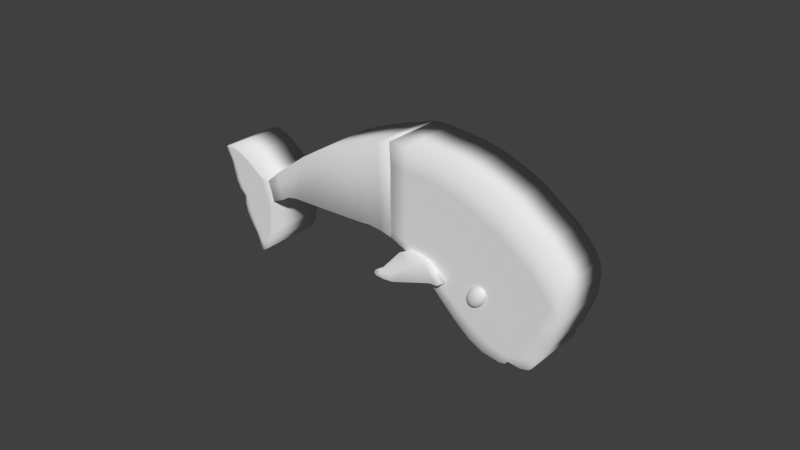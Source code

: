 # Source: wal_boss.blend  (saved by Blender 2.72.0; exported with 4.5.12 LTS)
import bpy
from mathutils import Matrix  # noqa: F401  (used for matrix-valued properties, if any)

bpy.ops.wm.read_factory_settings(use_empty=True)
scene = bpy.context.scene
scene.name = 'Scene'

# ---- collections
col_collection_1 = bpy.data.collections.new('Collection 1'); scene.collection.children.link(col_collection_1)

# ---- world
world_world = bpy.data.worlds.new('World'); scene.world = world_world
world_world.color = (0.05088, 0.05088, 0.05088)
world_world.use_sun_shadow = False
world_world.sun_shadow_jitter_overblur = 0.0
world_world.cycles.sampling_method = 'MANUAL'
world_world.cycles.sample_map_resolution = 256

# ---- meshes
me_sphere_002 = bpy.data.meshes.new('Sphere.002')
me_sphere_002.from_pydata([(-0.1951, 0.0, 0.9808), (-0.3827, 0.0, 0.9239), (-0.5556, 0.0, 0.8315), (-0.7071, 0.0, 0.7071), (-0.8315, 0.0, 0.5556), (-0.9239, 0.0, 0.3827), (-0.9808, 0.0, 0.1951), (-1.0, 0.0, 7.55e-08), (-0.9808, 0.0, -0.1951), (-0.9239, 0.0, -0.3827), (-0.8315, 0.0, -0.5556), (-0.7071, 0.0, -0.7071), (-0.5556, 0.0, -0.8315), (-0.3827, 0.0, -0.9239), (-0.1951, 0.0, -0.9808), (-0.1913, 0.03806, 0.9808), (-0.3753, 0.07466, 0.9239), (-0.5449, 0.1084, 0.8315), (-0.6935, 0.1379, 0.7071), (-0.8155, 0.1622, 0.5556), (-0.9061, 0.1802, 0.3827), (-0.9619, 0.1913, 0.1951), (-0.9808, 0.1951, 7.55e-08), (-0.9619, 0.1913, -0.1951), (-0.9061, 0.1802, -0.3827), (-0.8155, 0.1622, -0.5556), (-0.6935, 0.1379, -0.7071), (-0.5449, 0.1084, -0.8315), (-0.3753, 0.07466, -0.9239), (-0.1913, 0.03806, -0.9808), (-0.1802, 0.07466, 0.9808), (-0.3536, 0.1464, 0.9239), (-0.5133, 0.2126, 0.8315), (-0.6533, 0.2706, 0.7071), (-0.7682, 0.3182, 0.5556), (-0.8536, 0.3536, 0.3827), (-0.9061, 0.3753, 0.1951), (-0.9239, 0.3827, 7.55e-08), (-0.9061, 0.3753, -0.1951), (-0.8536, 0.3536, -0.3827), (-0.7682, 0.3182, -0.5556), (-0.6533, 0.2706, -0.7071), (-0.5133, 0.2126, -0.8315), (-0.3536, 0.1464, -0.9239), (-0.1802, 0.07466, -0.9808), (-0.1622, 0.1084, 0.9808), (-0.3182, 0.2126, 0.9239), (-0.4619, 0.3087, 0.8315), (-0.5879, 0.3928, 0.7071), (-0.6913, 0.4619, 0.5556), (-0.7682, 0.5133, 0.3827), (-0.8155, 0.5449, 0.1951), (-0.8315, 0.5556, 7.55e-08), (-0.8155, 0.5449, -0.1951), (-0.7682, 0.5133, -0.3827), (-0.6913, 0.4619, -0.5556), (-0.5879, 0.3928, -0.7071), (-0.4619, 0.3087, -0.8315), (-0.3182, 0.2126, -0.9239), (-0.1622, 0.1084, -0.9808), (-0.1379, 0.1379, 0.9808), (-0.2706, 0.2706, 0.9239), (-0.3928, 0.3928, 0.8315), (-0.5, 0.5, 0.7071), (-0.5879, 0.5879, 0.5556), (-0.6533, 0.6533, 0.3827), (-0.6935, 0.6935, 0.1951), (-0.7071, 0.7071, 7.55e-08), (-0.6935, 0.6935, -0.1951), (-0.6533, 0.6533, -0.3827), (-0.5879, 0.5879, -0.5556), (-0.5, 0.5, -0.7071), (-0.3928, 0.3928, -0.8315), (-0.2706, 0.2706, -0.9239), (-0.1379, 0.1379, -0.9808), (-0.1084, 0.1622, 0.9808), (-0.2126, 0.3182, 0.9239), (-0.3087, 0.4619, 0.8315), (-0.3928, 0.5879, 0.7071), (-0.4619, 0.6913, 0.5556), (-0.5133, 0.7682, 0.3827), (-0.5449, 0.8155, 0.1951), (-0.5556, 0.8315, 7.55e-08), (-0.5449, 0.8155, -0.1951), (-0.5133, 0.7682, -0.3827), (-0.4619, 0.6913, -0.5556), (-0.3928, 0.5879, -0.7071), (-0.3087, 0.4619, -0.8315), (-0.2126, 0.3182, -0.9239), (-0.1084, 0.1622, -0.9808), (-0.07466, 0.1802, 0.9808), (-0.1464, 0.3536, 0.9239), (-0.2126, 0.5133, 0.8315), (-0.2706, 0.6533, 0.7071), (-0.3182, 0.7682, 0.5556), (-0.3536, 0.8536, 0.3827), (-0.3753, 0.9061, 0.1951), (-0.3827, 0.9239, 7.55e-08), (-0.3753, 0.9061, -0.1951), (-0.3536, 0.8536, -0.3827), (-0.3182, 0.7682, -0.5556), (-0.2706, 0.6533, -0.7071), (-0.2126, 0.5133, -0.8315), (-0.1464, 0.3536, -0.9239), (-0.07466, 0.1802, -0.9808), (-0.03806, 0.1913, 0.9808), (-0.07466, 0.3753, 0.9239), (-0.1084, 0.5449, 0.8315), (-0.1379, 0.6935, 0.7071), (-0.1622, 0.8155, 0.5556), (-0.1802, 0.9061, 0.3827), (-0.1913, 0.9619, 0.1951), (-0.1951, 0.9808, 7.55e-08), (-0.1913, 0.9619, -0.1951), (-0.1802, 0.9061, -0.3827), (-0.1622, 0.8155, -0.5556), (-0.1379, 0.6935, -0.7071), (-0.1084, 0.5449, -0.8315), (-0.07466, 0.3753, -0.9239), (-0.03806, 0.1913, -0.9808), (3.266e-07, 0.1951, 0.9808), (3.192e-07, 0.3827, 0.9239), (3.117e-07, 0.5556, 0.8315), (3.192e-07, 0.7071, 0.7071), (3.341e-07, 0.8315, 0.5556), (2.745e-07, 0.9239, 0.3827), (3.937e-07, 0.9808, 0.1951), (3.788e-07, 1.0, 7.55e-08), (3.937e-07, 0.9808, -0.1951), (2.298e-07, 0.9239, -0.3827), (3.341e-07, 0.8315, -0.5556), (3.192e-07, 0.7071, -0.7071), (3.415e-07, 0.5556, -0.8315), (3.043e-07, 0.3827, -0.9239), (3.08e-07, 0.1951, -0.9808), (0.03806, 0.1913, 0.9808), (0.07466, 0.3753, 0.9239), (0.1084, 0.5449, 0.8315), (0.138, 0.6935, 0.7071), (0.1622, 0.8155, 0.5556), (0.1802, 0.9061, 0.3827), (0.1913, 0.9619, 0.1951), (0.1951, 0.9808, 7.55e-08), (0.1913, 0.9619, -0.1951), (0.1802, 0.9061, -0.3827), (0.1622, 0.8155, -0.5556), (0.138, 0.6935, -0.7071), (0.1084, 0.5449, -0.8315), (0.07466, 0.3753, -0.9239), (0.03806, 0.1913, -0.9808), (0.07466, 0.1802, 0.9808), (0.1464, 0.3536, 0.9239), (0.2126, 0.5133, 0.8315), (0.2706, 0.6533, 0.7071), (0.3182, 0.7682, 0.5556), (0.3536, 0.8536, 0.3827), (0.3753, 0.9061, 0.1951), (0.3827, 0.9239, 7.55e-08), (0.3753, 0.9061, -0.1951), (0.3536, 0.8536, -0.3827), (0.3182, 0.7682, -0.5556), (0.2706, 0.6533, -0.7071), (0.2126, 0.5133, -0.8315), (0.1464, 0.3536, -0.9239), (0.07466, 0.1802, -0.9808), (0.1084, 0.1622, 0.9808), (0.2126, 0.3182, 0.9239), (0.3087, 0.4619, 0.8315), (0.3928, 0.5879, 0.7071), (0.4619, 0.6913, 0.5556), (0.5133, 0.7682, 0.3827), (0.5449, 0.8155, 0.1951), (0.5556, 0.8315, 7.55e-08), (0.5449, 0.8155, -0.1951), (0.5133, 0.7682, -0.3827), (0.4619, 0.6913, -0.5556), (0.3928, 0.5879, -0.7071), (0.3087, 0.4619, -0.8315), (0.2126, 0.3182, -0.9239), (0.1084, 0.1622, -0.9808), (0.138, 0.1379, 0.9808), (0.2706, 0.2706, 0.9239), (0.3928, 0.3928, 0.8315), (0.5, 0.5, 0.7071), (0.5879, 0.5879, 0.5556), (0.6533, 0.6533, 0.3827), (0.6935, 0.6935, 0.1951), (0.7071, 0.7071, 7.55e-08), (0.6935, 0.6935, -0.1951), (0.6533, 0.6533, -0.3827), (0.5879, 0.5879, -0.5556), (0.5, 0.5, -0.7071), (0.3928, 0.3928, -0.8315), (0.2706, 0.2706, -0.9239), (0.138, 0.1379, -0.9808), (0.1622, 0.1084, 0.9808), (0.3182, 0.2126, 0.9239), (0.4619, 0.3087, 0.8315), (0.5879, 0.3928, 0.7071), (0.6913, 0.4619, 0.5556), (0.7682, 0.5133, 0.3827), (0.8155, 0.5449, 0.1951), (0.8315, 0.5556, 7.55e-08), (0.8155, 0.5449, -0.1951), (0.7682, 0.5133, -0.3827), (0.6913, 0.4619, -0.5556), (0.5879, 0.3928, -0.7071), (0.4619, 0.3087, -0.8315), (0.3182, 0.2126, -0.9239), (0.1622, 0.1084, -0.9808), (0.1802, 0.07466, 0.9808), (0.3536, 0.1464, 0.9239), (0.5133, 0.2126, 0.8315), (0.6533, 0.2706, 0.7071), (0.7682, 0.3182, 0.5556), (0.8536, 0.3536, 0.3827), (0.9061, 0.3753, 0.1951), (0.9239, 0.3827, 7.55e-08), (0.9061, 0.3753, -0.1951), (0.8536, 0.3536, -0.3827), (0.7682, 0.3182, -0.5556), (0.6533, 0.2706, -0.7071), (0.5133, 0.2126, -0.8315), (0.3536, 0.1464, -0.9239), (0.1802, 0.07466, -0.9808), (0.1913, 0.03806, 0.9808), (0.3753, 0.07466, 0.9239), (0.5449, 0.1084, 0.8315), (0.6935, 0.1379, 0.7071), (0.8155, 0.1622, 0.5556), (0.9061, 0.1802, 0.3827), (0.9619, 0.1913, 0.1951), (0.9808, 0.1951, 7.55e-08), (0.9619, 0.1913, -0.1951), (0.9061, 0.1802, -0.3827), (0.8155, 0.1622, -0.5556), (0.6935, 0.1379, -0.7071), (0.5449, 0.1084, -0.8315), (0.3753, 0.07466, -0.9239), (0.1913, 0.03806, -0.9808), (0.1951, -7.212e-09, 0.9808), (0.3827, 4.122e-08, 0.9239), (0.5556, 2.632e-08, 0.8315), (0.7071, -2.584e-08, 0.7071), (0.8315, -8.544e-08, 0.5556), (0.9239, 6.357e-08, 0.3827), (0.9808, -8.544e-08, 0.1951), (1.0, -1.003e-07, 7.55e-08), (0.9808, -8.544e-08, -0.1951), (0.9239, 6.357e-08, -0.3827), (0.8315, -8.544e-08, -0.5556), (0.7071, -2.584e-08, -0.7071), (0.5556, -1.094e-08, -0.8315), (0.3827, 3.964e-09, -0.9239), (0.1951, 3.964e-09, -0.9808), (0.1913, -0.03806, 0.9808), (0.3753, -0.07466, 0.9239), (0.5449, -0.1084, 0.8315), (0.6935, -0.1379, 0.7071), (0.8155, -0.1622, 0.5556), (0.9061, -0.1802, 0.3827), (0.9619, -0.1913, 0.1951), (0.9808, -0.1951, 7.55e-08), (0.9619, -0.1913, -0.1951), (0.9061, -0.1802, -0.3827), (0.8155, -0.1622, -0.5556), (0.6935, -0.1379, -0.7071), (0.5449, -0.1084, -0.8315), (0.3753, -0.07466, -0.9239), (0.1913, -0.03806, -0.9808), (0.1802, -0.07466, 0.9808), (0.3536, -0.1464, 0.9239), (0.5133, -0.2126, 0.8315), (0.6533, -0.2706, 0.7071), (0.7682, -0.3182, 0.5556), (0.8536, -0.3536, 0.3827), (0.9061, -0.3753, 0.1951), (0.9239, -0.3827, 7.55e-08), (0.9061, -0.3753, -0.1951), (0.8536, -0.3536, -0.3827), (0.7682, -0.3182, -0.5556), (0.6533, -0.2706, -0.7071), (0.5133, -0.2126, -0.8315), (0.3536, -0.1464, -0.9239), (0.1802, -0.07466, -0.9808), (0.1622, -0.1084, 0.9808), (0.3182, -0.2126, 0.9239), (0.4619, -0.3087, 0.8315), (0.5879, -0.3928, 0.7071), (0.6913, -0.4619, 0.5556), (0.7682, -0.5133, 0.3827), (0.8155, -0.5449, 0.1951), (0.8315, -0.5556, 7.55e-08), (0.8155, -0.5449, -0.1951), (0.7682, -0.5133, -0.3827), (0.6913, -0.4619, -0.5556), (0.5879, -0.3928, -0.7071), (0.4619, -0.3087, -0.8315), (0.3182, -0.2126, -0.9239), (0.1622, -0.1084, -0.9808), (0.138, -0.1379, 0.9808), (0.2706, -0.2706, 0.9239), (0.3928, -0.3928, 0.8315), (0.5, -0.5, 0.7071), (0.5879, -0.5879, 0.5556), (0.6533, -0.6533, 0.3827), (0.6935, -0.6935, 0.1951), (0.7071, -0.7071, 7.55e-08), (0.6935, -0.6935, -0.1951), (0.6533, -0.6533, -0.3827), (0.5879, -0.5879, -0.5556), (0.5, -0.5, -0.7071), (0.3928, -0.3928, -0.8315), (0.2706, -0.2706, -0.9239), (0.1379, -0.1379, -0.9808), (0.1084, -0.1622, 0.9808), (0.2126, -0.3182, 0.9239), (0.3087, -0.4619, 0.8315), (0.3928, -0.5879, 0.7071), (0.4619, -0.6913, 0.5556), (0.5133, -0.7682, 0.3827), (0.5449, -0.8155, 0.1951), (0.5556, -0.8315, 7.55e-08), (0.5449, -0.8155, -0.1951), (0.5133, -0.7682, -0.3827), (0.4619, -0.6913, -0.5556), (0.3928, -0.5879, -0.7071), (0.3087, -0.4619, -0.8315), (0.2126, -0.3182, -0.9239), (0.1084, -0.1622, -0.9808), (3.258e-07, 0.0, -1.0), (0.07466, -0.1802, 0.9808), (0.1464, -0.3536, 0.9239), (0.2126, -0.5133, 0.8315), (0.2706, -0.6533, 0.7071), (0.3182, -0.7682, 0.5556), (0.3536, -0.8536, 0.3827), (0.3753, -0.9061, 0.1951), (0.3827, -0.9239, 7.55e-08), (0.3753, -0.9061, -0.1951), (0.3536, -0.8536, -0.3827), (0.3182, -0.7682, -0.5556), (0.2706, -0.6533, -0.7071), (0.2126, -0.5133, -0.8315), (0.1464, -0.3536, -0.9239), (0.07466, -0.1802, -0.9808), (0.03806, -0.1913, 0.9808), (0.07466, -0.3753, 0.9239), (0.1084, -0.5449, 0.8315), (0.1379, -0.6935, 0.7071), (0.1622, -0.8155, 0.5556), (0.1802, -0.9061, 0.3827), (0.1913, -0.9619, 0.1951), (0.1951, -0.9808, 7.55e-08), (0.1913, -0.9619, -0.1951), (0.1802, -0.9061, -0.3827), (0.1622, -0.8155, -0.5556), (0.1379, -0.6935, -0.7071), (0.1084, -0.5449, -0.8315), (0.07466, -0.3753, -0.9239), (0.03806, -0.1913, -0.9808), (3.117e-07, -0.1951, 0.9808), (2.819e-07, -0.3827, 0.9239), (2.819e-07, -0.5556, 0.8315), (1.851e-07, -0.7071, 0.7071), (1.404e-07, -0.8315, 0.5556), (3.192e-07, -0.9239, 0.3827), (9.567e-08, -0.9808, 0.1951), (1.404e-07, -1.0, 7.55e-08), (9.567e-08, -0.9808, -0.1951), (3.192e-07, -0.9239, -0.3827), (1.404e-07, -0.8315, -0.5556), (1.851e-07, -0.7071, -0.7071), (2.596e-07, -0.5556, -0.8315), (2.521e-07, -0.3827, -0.9239), (3.155e-07, -0.1951, -0.9808), (-0.03806, -0.1913, 0.9808), (-0.07466, -0.3753, 0.9239), (-0.1084, -0.5449, 0.8315), (-0.1379, -0.6935, 0.7071), (-0.1622, -0.8155, 0.5556), (-0.1802, -0.9061, 0.3827), (-0.1913, -0.9619, 0.1951), (-0.1951, -0.9808, 7.55e-08), (-0.1913, -0.9619, -0.1951), (-0.1802, -0.9061, -0.3827), (-0.1622, -0.8155, -0.5556), (-0.1379, -0.6935, -0.7071), (-0.1084, -0.5449, -0.8315), (-0.07466, -0.3753, -0.9239), (-0.03806, -0.1913, -0.9808), (-0.07466, -0.1802, 0.9808), (-0.1464, -0.3536, 0.9239), (-0.2126, -0.5133, 0.8315), (-0.2706, -0.6533, 0.7071), (-0.3182, -0.7682, 0.5556), (-0.3536, -0.8536, 0.3827), (-0.3753, -0.9061, 0.1951), (-0.3827, -0.9239, 7.55e-08), (-0.3753, -0.9061, -0.1951), (-0.3536, -0.8536, -0.3827), (-0.3182, -0.7682, -0.5556), (-0.2706, -0.6533, -0.7071), (-0.2126, -0.5133, -0.8315), (-0.1464, -0.3536, -0.9239), (-0.07466, -0.1802, -0.9808), (-0.1084, -0.1622, 0.9808), (-0.2126, -0.3182, 0.9239), (-0.3087, -0.4619, 0.8315), (-0.3928, -0.5879, 0.7071), (-0.4619, -0.6913, 0.5556), (-0.5133, -0.7682, 0.3827), (-0.5449, -0.8155, 0.1951), (-0.5556, -0.8315, 7.55e-08), (-0.5449, -0.8155, -0.1951), (-0.5133, -0.7682, -0.3827), (-0.4619, -0.6913, -0.5556), (-0.3928, -0.5879, -0.7071), (-0.3087, -0.4619, -0.8315), (-0.2126, -0.3182, -0.9239), (-0.1084, -0.1622, -0.9808), (-0.1379, -0.1379, 0.9808), (-0.2706, -0.2706, 0.9239), (-0.3928, -0.3928, 0.8315), (-0.5, -0.5, 0.7071), (-0.5879, -0.5879, 0.5556), (-0.6533, -0.6533, 0.3827), (-0.6935, -0.6935, 0.1951), (-0.7071, -0.7071, 7.55e-08), (-0.6935, -0.6935, -0.1951), (-0.6533, -0.6533, -0.3827), (-0.5879, -0.5879, -0.5556), (-0.5, -0.5, -0.7071), (-0.3928, -0.3928, -0.8315), (-0.2706, -0.2706, -0.9239), (-0.1379, -0.1379, -0.9808), (-0.1622, -0.1084, 0.9808), (-0.3182, -0.2126, 0.9239), (-0.4619, -0.3087, 0.8315), (-0.5879, -0.3928, 0.7071), (-0.6913, -0.4619, 0.5556), (-0.7682, -0.5133, 0.3827), (-0.8155, -0.5449, 0.1951), (-0.8315, -0.5556, 7.55e-08), (-0.8155, -0.5449, -0.1951), (-0.7682, -0.5133, -0.3827), (-0.6913, -0.4619, -0.5556), (-0.5879, -0.3928, -0.7071), (-0.4619, -0.3087, -0.8315), (-0.3182, -0.2126, -0.9239), (-0.1622, -0.1084, -0.9808), (2.48e-08, -1.247e-07, 1.0), (-0.1802, -0.07466, 0.9808), (-0.3536, -0.1464, 0.9239), (-0.5133, -0.2126, 0.8315), (-0.6533, -0.2706, 0.7071), (-0.7682, -0.3182, 0.5556), (-0.8536, -0.3536, 0.3827), (-0.9061, -0.3753, 0.1951), (-0.9239, -0.3827, 7.55e-08), (-0.9061, -0.3753, -0.1951), (-0.8536, -0.3536, -0.3827), (-0.7682, -0.3182, -0.5556), (-0.6533, -0.2706, -0.7071), (-0.5133, -0.2126, -0.8315), (-0.3536, -0.1464, -0.9239), (-0.1802, -0.07466, -0.9808), (-0.1913, -0.03806, 0.9808), (-0.3753, -0.07466, 0.9239), (-0.5449, -0.1084, 0.8315), (-0.6935, -0.1379, 0.7071), (-0.8155, -0.1622, 0.5556), (-0.9061, -0.1802, 0.3827), (-0.9619, -0.1913, 0.1951), (-0.9808, -0.1951, 7.55e-08), (-0.9619, -0.1913, -0.1951), (-0.9061, -0.1802, -0.3827), (-0.8155, -0.1622, -0.5556), (-0.6935, -0.1379, -0.7071), (-0.5449, -0.1084, -0.8315), (-0.3753, -0.07466, -0.9239), (-0.1913, -0.03806, -0.9808)], [], [(11, 10, 25, 26), (7, 6, 21, 22), (3, 2, 17, 18), (12, 11, 26, 27), (8, 7, 22, 23), (4, 3, 18, 19), (1, 0, 15, 16), (13, 12, 27, 28), (9, 8, 23, 24), (5, 4, 19, 20), (6, 5, 20, 21), (2, 1, 16, 17), (14, 13, 28, 29), (10, 9, 24, 25), (26, 25, 40, 41), (22, 21, 36, 37), (18, 17, 32, 33), (27, 26, 41, 42), (23, 22, 37, 38), (19, 18, 33, 34), (20, 19, 34, 35), (16, 15, 30, 31), (28, 27, 42, 43), (24, 23, 38, 39), (25, 24, 39, 40), (21, 20, 35, 36), (17, 16, 31, 32), (29, 28, 43, 44), (32, 31, 46, 47), (44, 43, 58, 59), (40, 39, 54, 55), (36, 35, 50, 51), (37, 36, 51, 52), (33, 32, 47, 48), (41, 40, 55, 56), (42, 41, 56, 57), (38, 37, 52, 53), (34, 33, 48, 49), (43, 42, 57, 58), (39, 38, 53, 54), (35, 34, 49, 50), (31, 30, 45, 46), (54, 53, 68, 69), (50, 49, 64, 65), (46, 45, 60, 61), (58, 57, 72, 73), (59, 58, 73, 74), (55, 54, 69, 70), (51, 50, 65, 66), (47, 46, 61, 62), (56, 55, 70, 71), (52, 51, 66, 67), (48, 47, 62, 63), (49, 48, 63, 64), (57, 56, 71, 72), (53, 52, 67, 68), (72, 71, 86, 87), (68, 67, 82, 83), (64, 63, 78, 79), (61, 60, 75, 76), (73, 72, 87, 88), (69, 68, 83, 84), (65, 64, 79, 80), (66, 65, 80, 81), (62, 61, 76, 77), (74, 73, 88, 89), (70, 69, 84, 85), (71, 70, 85, 86), (67, 66, 81, 82), (63, 62, 77, 78), (78, 77, 92, 93), (86, 85, 100, 101), (82, 81, 96, 97), (83, 82, 97, 98), (79, 78, 93, 94), (87, 86, 101, 102), (88, 87, 102, 103), (84, 83, 98, 99), (80, 79, 94, 95), (76, 75, 90, 91), (89, 88, 103, 104), (85, 84, 99, 100), (81, 80, 95, 96), (77, 76, 91, 92), (100, 99, 114, 115), (96, 95, 110, 111), (92, 91, 106, 107), (104, 103, 118, 119), (101, 100, 115, 116), (97, 96, 111, 112), (93, 92, 107, 108), (102, 101, 116, 117), (98, 97, 112, 113), (94, 93, 108, 109), (95, 94, 109, 110), (91, 90, 105, 106), (103, 102, 117, 118), (99, 98, 113, 114), (118, 117, 132, 133), (114, 113, 128, 129), (110, 109, 124, 125), (106, 105, 120, 121), (107, 106, 121, 122), (119, 118, 133, 134), (115, 114, 129, 130), (111, 110, 125, 126), (112, 111, 126, 127), (108, 107, 122, 123), (116, 115, 130, 131), (117, 116, 131, 132), (113, 112, 127, 128), (109, 108, 123, 124), (124, 123, 138, 139), (132, 131, 146, 147), (128, 127, 142, 143), (129, 128, 143, 144), (125, 124, 139, 140), (121, 120, 135, 136), (133, 132, 147, 148), (134, 133, 148, 149), (130, 129, 144, 145), (126, 125, 140, 141), (122, 121, 136, 137), (131, 130, 145, 146), (127, 126, 141, 142), (123, 122, 137, 138), (146, 145, 160, 161), (142, 141, 156, 157), (138, 137, 152, 153), (147, 146, 161, 162), (143, 142, 157, 158), (139, 138, 153, 154), (136, 135, 150, 151), (148, 147, 162, 163), (144, 143, 158, 159), (140, 139, 154, 155), (141, 140, 155, 156), (137, 136, 151, 152), (149, 148, 163, 164), (145, 144, 159, 160), (164, 163, 178, 179), (160, 159, 174, 175), (156, 155, 170, 171), (152, 151, 166, 167), (153, 152, 167, 168), (161, 160, 175, 176), (157, 156, 171, 172), (158, 157, 172, 173), (154, 153, 168, 169), (162, 161, 176, 177), (163, 162, 177, 178), (159, 158, 173, 174), (155, 154, 169, 170), (151, 150, 165, 166), (170, 169, 184, 185), (166, 165, 180, 181), (178, 177, 192, 193), (174, 173, 188, 189), (175, 174, 189, 190), (171, 170, 185, 186), (167, 166, 181, 182), (179, 178, 193, 194), (176, 175, 190, 191), (172, 171, 186, 187), (168, 167, 182, 183), (177, 176, 191, 192), (173, 172, 187, 188), (169, 168, 183, 184), (192, 191, 206, 207), (188, 187, 202, 203), (184, 183, 198, 199), (193, 192, 207, 208), (189, 188, 203, 204), (185, 184, 199, 200), (181, 180, 195, 196), (182, 181, 196, 197), (194, 193, 208, 209), (190, 189, 204, 205), (186, 185, 200, 201), (187, 186, 201, 202), (183, 182, 197, 198), (191, 190, 205, 206), (206, 205, 220, 221), (202, 201, 216, 217), (198, 197, 212, 213), (199, 198, 213, 214), (207, 206, 221, 222), (203, 202, 217, 218), (204, 203, 218, 219), (200, 199, 214, 215), (196, 195, 210, 211), (208, 207, 222, 223), (209, 208, 223, 224), (205, 204, 219, 220), (201, 200, 215, 216), (197, 196, 211, 212), (216, 215, 230, 231), (212, 211, 226, 227), (224, 223, 238, 239), (220, 219, 234, 235), (221, 220, 235, 236), (217, 216, 231, 232), (213, 212, 227, 228), (222, 221, 236, 237), (218, 217, 232, 233), (214, 213, 228, 229), (211, 210, 225, 226), (223, 222, 237, 238), (219, 218, 233, 234), (215, 214, 229, 230), (238, 237, 252, 253), (234, 233, 248, 249), (230, 229, 244, 245), (226, 225, 240, 241), (239, 238, 253, 254), (235, 234, 249, 250), (231, 230, 245, 246), (227, 226, 241, 242), (228, 227, 242, 243), (236, 235, 250, 251), (232, 231, 246, 247), (233, 232, 247, 248), (229, 228, 243, 244), (237, 236, 251, 252), (252, 251, 266, 267), (248, 247, 262, 263), (244, 243, 258, 259), (245, 244, 259, 260), (241, 240, 255, 256), (253, 252, 267, 268), (249, 248, 263, 264), (250, 249, 264, 265), (246, 245, 260, 261), (242, 241, 256, 257), (254, 253, 268, 269), (251, 250, 265, 266), (247, 246, 261, 262), (243, 242, 257, 258), (262, 261, 276, 277), (258, 257, 272, 273), (266, 265, 280, 281), (267, 266, 281, 282), (263, 262, 277, 278), (259, 258, 273, 274), (268, 267, 282, 283), (264, 263, 278, 279), (260, 259, 274, 275), (256, 255, 270, 271), (257, 256, 271, 272), (269, 268, 283, 284), (265, 264, 279, 280), (261, 260, 275, 276), (284, 283, 298, 299), (280, 279, 294, 295), (276, 275, 290, 291), (272, 271, 286, 287), (281, 280, 295, 296), (277, 276, 291, 292), (273, 272, 287, 288), (274, 273, 288, 289), (282, 281, 296, 297), (278, 277, 292, 293), (279, 278, 293, 294), (275, 274, 289, 290), (271, 270, 285, 286), (283, 282, 297, 298), (286, 285, 300, 301), (298, 297, 312, 313), (294, 293, 308, 309), (290, 289, 304, 305), (291, 290, 305, 306), (287, 286, 301, 302), (299, 298, 313, 314), (295, 294, 309, 310), (296, 295, 310, 311), (292, 291, 306, 307), (288, 287, 302, 303), (297, 296, 311, 312), (293, 292, 307, 308), (289, 288, 303, 304), (308, 307, 322, 323), (304, 303, 318, 319), (312, 311, 326, 327), (313, 312, 327, 328), (309, 308, 323, 324), (305, 304, 319, 320), (301, 300, 315, 316), (314, 313, 328, 329), (310, 309, 324, 325), (306, 305, 320, 321), (302, 301, 316, 317), (303, 302, 317, 318), (311, 310, 325, 326), (307, 306, 321, 322), (326, 325, 341, 342), (322, 321, 337, 338), (318, 317, 333, 334), (327, 326, 342, 343), (323, 322, 338, 339), (319, 318, 334, 335), (320, 319, 335, 336), (316, 315, 331, 332), (328, 327, 343, 344), (324, 323, 339, 340), (325, 324, 340, 341), (321, 320, 336, 337), (317, 316, 332, 333), (329, 328, 344, 345), (333, 332, 347, 348), (345, 344, 359, 360), (341, 340, 355, 356), (337, 336, 351, 352), (338, 337, 352, 353), (334, 333, 348, 349), (342, 341, 356, 357), (343, 342, 357, 358), (339, 338, 353, 354), (335, 334, 349, 350), (344, 343, 358, 359), (340, 339, 354, 355), (336, 335, 350, 351), (332, 331, 346, 347), (355, 354, 369, 370), (351, 350, 365, 366), (347, 346, 361, 362), (359, 358, 373, 374), (360, 359, 374, 375), (356, 355, 370, 371), (352, 351, 366, 367), (348, 347, 362, 363), (357, 356, 371, 372), (353, 352, 367, 368), (349, 348, 363, 364), (350, 349, 364, 365), (358, 357, 372, 373), (354, 353, 368, 369), (373, 372, 387, 388), (369, 368, 383, 384), (365, 364, 379, 380), (362, 361, 376, 377), (374, 373, 388, 389), (370, 369, 384, 385), (366, 365, 380, 381), (367, 366, 381, 382), (363, 362, 377, 378), (375, 374, 389, 390), (371, 370, 385, 386), (372, 371, 386, 387), (368, 367, 382, 383), (364, 363, 378, 379), (379, 378, 393, 394), (387, 386, 401, 402), (383, 382, 397, 398), (384, 383, 398, 399), (380, 379, 394, 395), (388, 387, 402, 403), (389, 388, 403, 404), (385, 384, 399, 400), (381, 380, 395, 396), (377, 376, 391, 392), (390, 389, 404, 405), (386, 385, 400, 401), (382, 381, 396, 397), (378, 377, 392, 393), (401, 400, 415, 416), (397, 396, 411, 412), (393, 392, 407, 408), (405, 404, 419, 420), (402, 401, 416, 417), (398, 397, 412, 413), (394, 393, 408, 409), (403, 402, 417, 418), (399, 398, 413, 414), (395, 394, 409, 410), (396, 395, 410, 411), (392, 391, 406, 407), (404, 403, 418, 419), (400, 399, 414, 415), (419, 418, 433, 434), (415, 414, 429, 430), (411, 410, 425, 426), (407, 406, 421, 422), (408, 407, 422, 423), (420, 419, 434, 435), (416, 415, 430, 431), (412, 411, 426, 427), (413, 412, 427, 428), (409, 408, 423, 424), (417, 416, 431, 432), (418, 417, 432, 433), (414, 413, 428, 429), (410, 409, 424, 425), (425, 424, 439, 440), (433, 432, 447, 448), (429, 428, 443, 444), (430, 429, 444, 445), (426, 425, 440, 441), (422, 421, 436, 437), (434, 433, 448, 449), (435, 434, 449, 450), (431, 430, 445, 446), (427, 426, 441, 442), (423, 422, 437, 438), (432, 431, 446, 447), (428, 427, 442, 443), (424, 423, 438, 439), (447, 446, 462, 463), (443, 442, 458, 459), (439, 438, 454, 455), (448, 447, 463, 464), (444, 443, 459, 460), (440, 439, 455, 456), (437, 436, 452, 453), (449, 448, 464, 465), (445, 444, 460, 461), (441, 440, 456, 457), (442, 441, 457, 458), (438, 437, 453, 454), (450, 449, 465, 466), (446, 445, 461, 462), (466, 465, 480, 481), (462, 461, 476, 477), (458, 457, 472, 473), (454, 453, 468, 469), (455, 454, 469, 470), (463, 462, 477, 478), (459, 458, 473, 474), (460, 459, 474, 475), (456, 455, 470, 471), (464, 463, 478, 479), (465, 464, 479, 480), (461, 460, 475, 476), (457, 456, 471, 472), (453, 452, 467, 468), (330, 14, 29), (0, 451, 15), (330, 29, 44), (15, 451, 30), (330, 44, 59), (30, 451, 45), (330, 59, 74), (45, 451, 60), (60, 451, 75), (330, 74, 89), (330, 89, 104), (75, 451, 90), (330, 104, 119), (90, 451, 105), (330, 119, 134), (105, 451, 120), (120, 451, 135), (330, 134, 149), (330, 149, 164), (135, 451, 150), (330, 164, 179), (150, 451, 165), (330, 179, 194), (165, 451, 180), (180, 451, 195), (330, 194, 209), (330, 209, 224), (195, 451, 210), (330, 224, 239), (210, 451, 225), (330, 239, 254), (225, 451, 240), (240, 451, 255), (330, 254, 269), (330, 269, 284), (255, 451, 270), (330, 284, 299), (270, 451, 285), (330, 299, 314), (285, 451, 300), (300, 451, 315), (330, 314, 329), (330, 329, 345), (315, 451, 331), (330, 345, 360), (331, 451, 346), (330, 360, 375), (346, 451, 361), (361, 451, 376), (330, 375, 390), (330, 390, 405), (376, 451, 391), (330, 405, 420), (391, 451, 406), (330, 420, 435), (406, 451, 421), (421, 451, 436), (330, 435, 450), (330, 450, 466), (436, 451, 452), (330, 466, 481), (452, 451, 467), (472, 471, 4, 5), (468, 467, 0, 1), (480, 479, 12, 13), (476, 475, 8, 9), (477, 476, 9, 10), (473, 472, 5, 6), (469, 468, 1, 2), (481, 480, 13, 14), (330, 481, 14), (478, 477, 10, 11), (474, 473, 6, 7), (470, 469, 2, 3), (467, 451, 0), (479, 478, 11, 12), (475, 474, 7, 8), (471, 470, 3, 4)])
me_sphere_002.use_remesh_preserve_volume = False
me_sphere_002.use_remesh_preserve_attributes = False
me_sphere_002.use_mirror_vertex_groups = False
me_sphere_002.update()
me_sphere_001 = bpy.data.meshes.new('Sphere.001')
me_sphere_001.from_pydata([(8.932, -11.74, 6.003), (9.234, -14.08, 5.706), (3.511, -13.25, 1.354), (3.209, -10.91, 1.651), (9.421, -11.46, 5.74), (9.723, -13.81, 5.442), (6.174, -12.45, 1.205), (5.872, -10.11, 1.502), (9.099, -12.5, 2.754), (4.867, -13.51, 2.496), (8.797, -10.16, 3.051), (4.565, -11.17, 2.793), (7.415, -14.07, 4.789), (8.978, -11.18, 4.997), (9.28, -13.52, 4.699), (7.113, -11.73, 5.087), (9.328, -11.63, 6.0), (9.629, -13.97, 5.702), (5.369, -12.68, 1.226), (5.067, -10.34, 1.523), (6.983, -13.01, 2.625), (6.681, -10.67, 2.922), (8.046, -11.45, 5.042), (8.347, -13.8, 4.744), (8.135, -12.28, 1.872), (3.98, -11.06, 2.3), (4.282, -13.4, 2.003), (7.833, -9.943, 2.17), (6.287, -12.86, 2.021), (5.985, -10.52, 2.319), (4.567, -13.45, 2.243), (8.383, -10.01, 2.559), (6.626, -12.93, 2.315), (8.685, -12.35, 2.261), (4.265, -11.11, 2.54), (6.324, -10.59, 2.612), (7.098, -12.34, 1.468), (3.305, -11.05, 1.957), (5.495, -10.42, 1.895), (3.607, -13.39, 1.66), (6.797, -10.0, 1.765), (5.797, -12.77, 1.597), (8.306, -14.11, 5.306), (9.203, -11.32, 5.374), (9.505, -13.66, 5.076), (8.004, -11.77, 5.603), (8.696, -11.54, 5.528), (8.998, -13.89, 5.23), (9.235, 2.126, 5.705), (8.964, -0.4161, 5.972), (3.228, -1.096, 1.633), (3.499, 1.445, 1.365), (9.72, 1.899, 5.445), (9.448, -0.6422, 5.713), (5.878, -1.752, 1.496), (6.149, 0.7896, 1.228), (8.804, -1.707, 3.044), (4.587, -0.8856, 2.771), (9.075, 0.8351, 2.777), (4.859, 1.656, 2.503), (7.145, -0.4236, 5.056), (9.272, 1.665, 4.707), (9.001, -0.8764, 4.974), (7.416, 2.118, 4.788), (9.629, 2.036, 5.703), (9.357, -0.5053, 5.97), (5.076, -1.564, 1.514), (5.348, 0.9773, 1.246), (6.695, -1.296, 2.907), (6.967, 1.246, 2.64), (8.344, 1.892, 4.747), (8.073, -0.65, 5.015), (7.836, -1.887, 2.166), (4.273, 1.565, 2.012), (4.001, -0.9765, 2.28), (8.108, 0.6544, 1.899), (5.997, -1.412, 2.306), (6.269, 1.13, 2.039), (4.287, -0.9322, 2.519), (8.659, 0.7066, 2.287), (6.337, -1.355, 2.599), (8.387, -1.835, 2.554), (4.558, 1.609, 2.251), (6.609, 1.186, 2.332), (6.801, -1.839, 1.761), (3.598, 1.561, 1.669), (5.778, 1.049, 1.616), (3.326, -0.9807, 1.936), (7.073, 0.7026, 1.493), (5.506, -1.493, 1.884), (8.036, -0.39, 5.571), (9.499, 1.784, 5.081), (9.228, -0.7576, 5.349), (8.308, 2.152, 5.304), (8.996, 1.965, 5.232), (8.724, -0.5766, 5.5), (11.15, 0.001269, 2.906), (11.15, -10.8, 2.906), (-8.273, -10.8, 1.292), (-8.273, 0.001271, 1.292), (17.54, 0.001269, -3.276), (17.54, -10.8, -3.276), (-6.278, -10.8, -5.735), (-6.278, 0.001271, -5.735), (9.478, -10.8, -6.393), (2.525, -10.8, 3.003), (9.478, 0.00127, -6.393), (2.525, 0.00127, 3.003), (6.626, -10.8, 2.663), (13.72, 0.001269, -4.97), (13.72, -10.8, -4.97), (6.626, 0.001269, 2.663), (8.962, -10.8, 2.61), (15.65, 0.001269, -4.252), (15.65, -10.8, -4.252), (8.962, 0.001269, 2.61), (11.65, -10.8, -5.771), (4.326, 0.001269, 2.78), (4.326, -10.8, 2.78), (11.65, 0.00127, -5.771), (3.996, -10.8, -7.21), (-2.471, 0.00127, 3.395), (-2.471, -10.8, 3.395), (3.996, 0.00127, -7.21), (0.005283, -10.8, 3.271), (6.884, 0.00127, -6.847), (6.884, -10.8, -6.847), (0.005283, 0.00127, 3.271), (-1.234, -10.8, -7.178), (-4.392, 0.00127, 3.205), (-4.392, -10.8, 3.205), (-1.234, 0.001271, -7.178), (-4.081, -10.8, -6.735), (-6.36, 0.001271, 2.541), (-6.36, -10.8, 2.541), (-4.081, 0.001271, -6.735), (14.42, 0.001269, -0.3732), (14.42, -10.8, -0.3732), (-8.5, -10.8, -1.844), (-8.5, 0.00127, -1.844), (6.229, -10.8, -2.509), (6.229, 0.001269, -2.509), (10.59, 0.001269, -1.606), (10.59, -10.8, -1.606), (12.54, 0.001269, -1.025), (12.54, -10.8, -1.025), (8.442, -10.8, -2.108), (8.442, 0.001269, -2.108), (1.171, -10.8, -3.074), (1.171, 0.00127, -3.074), (3.782, 0.00127, -2.817), (3.782, -10.8, -2.817), (-2.75, -10.8, -3.109), (-2.75, 0.00127, -3.109), (-4.84, -10.8, -2.888), (-4.84, 0.001271, -2.888), (15.83, 0.001269, -1.784), (15.83, -10.8, -1.784), (-7.568, -10.8, -4.212), (-7.568, 0.00127, -4.212), (8.002, -10.8, -4.629), (8.002, 0.00127, -4.629), (12.3, 0.001269, -3.442), (12.3, -10.8, -3.442), (14.11, 0.001269, -2.663), (14.11, -10.8, -2.663), (10.19, -10.8, -4.107), (10.19, 0.00127, -4.107), (2.712, -10.8, -5.331), (2.712, 0.00127, -5.331), (5.475, 0.00127, -5.016), (5.475, -10.8, -5.016), (-1.923, -10.8, -5.329), (-1.923, 0.001271, -5.329), (-4.426, -10.8, -4.987), (-4.426, 0.001271, -4.987), (-5.343, -10.8, -6.34), (-6.919, 0.001271, 1.807), (-6.919, -10.8, 1.807), (-5.343, 0.001271, -6.34), (-6.611, -10.8, -2.376), (-6.611, 0.001271, -2.376), (-5.997, -10.8, -4.6), (-5.997, 0.00127, -4.6), (-6.866, -10.8, 2.16), (-4.788, 0.001271, -6.514), (-5.832, -10.8, -2.602), (-5.306, -10.8, -4.77), (-4.788, -10.8, -6.514), (-6.866, 0.001271, 2.16), (-5.832, 0.001271, -2.602), (-5.306, 0.001271, -4.77), (12.05, -10.8, 2.006), (-9.061, -10.8, 0.4024), (-9.061, 0.00127, 0.4024), (3.542, -10.8, 1.49), (3.542, 0.001269, 1.49), (7.715, 0.001269, 1.491), (7.715, -10.8, 1.491), (9.945, 0.001269, 1.612), (9.945, -10.8, 1.612), (5.456, -10.8, 1.438), (5.456, 0.001269, 1.438), (-1.471, -10.8, 1.619), (-1.471, 0.00127, 1.619), (1.042, 0.00127, 1.599), (1.042, -10.8, 1.599), (-3.941, -10.8, 1.471), (-3.941, 0.001271, 1.471), (-5.942, -10.8, 1.05), (-5.942, 0.001271, 1.05), (12.05, 0.001269, 2.006), (-6.834, -10.8, 0.6586), (-6.834, 0.001271, 0.6586), (-6.582, 0.001271, 0.8524), (-6.582, -10.8, 0.8524), (13.0, 0.001269, 1.052), (13.0, -10.8, 1.052), (-8.703, -10.8, -0.623), (-8.703, 0.00127, -0.623), (4.62, -10.8, -0.1138), (4.62, 0.001269, -0.1138), (8.868, 0.001269, 0.2491), (8.868, -10.8, 0.2491), (10.99, 0.001269, 0.5549), (10.99, -10.8, 0.5549), (6.653, -10.8, 0.01633), (6.653, 0.001269, 0.01633), (-0.4114, -10.8, -0.2626), (-0.4114, 0.00127, -0.2626), (2.141, 0.00127, -0.1713), (2.141, -10.8, -0.1713), (-3.463, -10.8, -0.3652), (-3.463, 0.001271, -0.3652), (-5.5, -10.8, -0.5288), (-5.5, 0.001271, -0.5288), (-6.745, -10.8, -0.5583), (-6.745, 0.001271, -0.5583), (-6.281, 0.001271, -0.5325), (-6.281, -10.8, -0.5325), (12.52, -10.8, 1.526), (-9.027, -10.8, -0.04971), (-9.027, 0.00127, -0.04971), (4.085, -10.8, 0.6827), (4.085, 0.001269, 0.6827), (8.295, 0.001269, 0.8658), (8.295, -10.8, 0.8658), (10.47, 0.001269, 1.08), (10.47, -10.8, 1.08), (6.059, -10.8, 0.7225), (6.059, 0.001269, 0.7225), (-0.9377, -10.8, 0.672), (-0.9377, 0.00127, 0.672), (1.595, 0.00127, 0.7082), (1.595, -10.8, 0.7082), (-3.701, -10.8, 0.5472), (-3.701, 0.001271, 0.5472), (-5.72, -10.8, 0.2557), (-5.72, 0.001271, 0.2557), (-6.789, -10.8, 0.0462), (-6.789, 0.001271, 0.0462), (-6.43, 0.001271, 0.1555), (-6.43, -10.8, 0.1555), (12.52, 0.001269, 1.526), (11.67, -10.8, 2.378), (-8.943, -10.8, 0.7631), (-8.943, 0.00127, 0.7631), (3.122, -10.8, 2.116), (3.122, 0.00127, 2.116), (7.264, 0.001269, 1.975), (7.264, -10.8, 1.975), (9.538, 0.001269, 2.025), (9.538, -10.8, 2.025), (4.989, -10.8, 1.993), (4.989, 0.001269, 1.993), (-1.884, -10.8, 2.353), (-1.884, 0.00127, 2.353), (0.6135, 0.00127, 2.29), (0.6135, -10.8, 2.29), (-4.127, -10.8, 2.189), (-4.127, 0.00127, 2.189), (-6.115, -10.8, 1.667), (-6.115, 0.001271, 1.667), (-6.869, -10.8, 1.134), (-6.869, 0.001271, 1.134), (-6.699, 0.001271, 1.393), (-6.699, -10.8, 1.393), (11.67, 0.001269, 2.378), (33.65, 0.08006, 10.87), (33.65, -10.8, 10.87), (22.55, -10.8, 15.76), (22.55, 0.08006, 15.76), (26.72, 0.08006, 9.707), (26.72, -10.8, 9.707), (24.78, -10.8, 10.78), (24.78, 0.08006, 10.78), (31.86, 0.08006, 10.13), (31.86, -10.8, 10.13), (22.23, -10.8, 14.15), (22.23, 0.08006, 14.15), (28.07, 0.08006, 10.09), (28.07, -10.8, 10.09), (24.38, -10.8, 11.69), (24.38, 0.08006, 11.69), (30.62, -10.8, 10.01), (22.78, -10.8, 13.25), (22.78, 0.08006, 13.25), (30.62, 0.08006, 10.01), (33.03, -10.8, 10.43), (22.09, -10.8, 15.05), (22.09, 0.08006, 15.05), (33.03, 0.08006, 10.43), (26.68, -10.8, 9.732), (33.54, -10.8, 11.03), (26.68, 0.08006, 9.732), (33.54, 0.08006, 11.03), (31.63, -10.8, 10.22), (31.63, 0.08006, 10.22), (27.98, -10.8, 10.12), (27.98, 0.08006, 10.12), (30.44, -10.8, 10.09), (30.44, 0.08006, 10.09), (32.77, -10.8, 10.54), (32.77, 0.08006, 10.54), (26.44, -10.8, 9.864), (32.1, 0.08006, 11.52), (30.45, 0.08006, 10.72), (27.53, 0.08006, 10.32), (29.48, 0.08006, 10.49), (31.43, 0.08006, 11.1), (32.1, -10.8, 11.52), (26.44, 0.08006, 9.864), (30.45, -10.8, 10.72), (27.53, -10.8, 10.32), (29.48, -10.8, 10.49), (31.43, -10.8, 11.1), (26.05, -10.8, 10.08), (30.26, 0.08006, 12.63), (28.53, 0.08006, 11.52), (26.79, 0.08006, 10.64), (27.92, 0.08006, 11.13), (29.25, 0.08006, 12.02), (30.26, -10.8, 12.63), (26.05, 0.08006, 10.08), (28.53, -10.8, 11.52), (26.79, -10.8, 10.64), (27.92, -10.8, 11.13), (29.25, -10.8, 12.02), (25.78, -10.8, 10.23), (28.25, 0.08006, 13.06), (27.16, 0.08006, 12.09), (26.27, 0.08006, 10.87), (26.8, 0.08006, 11.59), (27.7, 0.08006, 12.68), (28.25, -10.8, 13.06), (25.78, 0.08006, 10.23), (27.16, -10.8, 12.09), (26.27, -10.8, 10.87), (26.8, -10.8, 11.59), (27.7, -10.8, 12.68), (29.29, -10.8, 12.99), (25.9, 0.08006, 10.16), (27.79, -10.8, 11.83), (26.51, -10.8, 10.76), (27.31, -10.8, 11.38), (28.41, -10.8, 12.38), (25.9, -10.8, 10.16), (29.29, 0.08006, 12.99), (27.79, 0.08006, 11.83), (26.51, 0.08006, 10.76), (27.31, 0.08006, 11.38), (28.41, 0.08006, 12.38), (25.47, -10.8, 10.4), (26.83, 0.08006, 14.16), (25.65, 0.08006, 12.73), (25.69, 0.08006, 11.12), (25.57, 0.08006, 12.1), (25.97, 0.08006, 13.41), (26.83, -10.8, 14.16), (25.47, 0.08006, 10.4), (25.65, -10.8, 12.73), (25.69, -10.8, 11.12), (25.57, -10.8, 12.1), (25.97, -10.8, 13.41), (27.61, -10.8, 13.7), (25.61, 0.08006, 10.32), (26.33, -10.8, 12.44), (25.95, -10.8, 11.01), (26.12, -10.8, 11.87), (26.75, -10.8, 13.08), (25.61, -10.8, 10.32), (27.61, 0.08006, 13.7), (26.33, 0.08006, 12.44), (25.95, 0.08006, 11.01), (26.12, 0.08006, 11.87), (26.75, 0.08006, 13.08), (25.08, -10.8, 10.61), (24.31, 0.08006, 14.95), (23.71, 0.08006, 13.53), (24.95, 0.08006, 11.45), (23.99, 0.08006, 12.75), (23.78, 0.08006, 14.33), (24.31, -10.8, 14.95), (25.08, 0.08006, 10.61), (23.71, -10.8, 13.53), (24.95, -10.8, 11.45), (23.99, -10.8, 12.75), (23.78, -10.8, 14.33), (25.67, -10.8, 14.57), (25.28, 0.08006, 10.51), (24.68, -10.8, 13.13), (25.32, -10.8, 11.28), (24.78, -10.8, 12.43), (24.87, -10.8, 13.87), (25.28, -10.8, 10.51), (25.67, 0.08006, 14.57), (24.68, 0.08006, 13.13), (25.32, 0.08006, 11.28), (24.78, 0.08006, 12.43), (24.87, 0.08006, 13.87), (24.93, -10.8, 10.69), (23.43, 0.08006, 15.33), (22.97, 0.08006, 13.84), (24.66, 0.08006, 11.57), (23.39, 0.08006, 13.0), (22.94, 0.08006, 14.69), (23.43, -10.8, 15.33), (24.93, 0.08006, 10.69), (22.97, -10.8, 13.84), (24.66, -10.8, 11.57), (23.39, -10.8, 13.0), (22.94, -10.8, 14.69), (33.37, -10.8, 10.67), (22.28, -10.8, 15.53), (22.28, 0.08006, 15.53), (33.37, 0.08006, 10.67), (33.2, -10.8, 10.81), (33.2, 0.08006, 10.81), (31.8, -10.8, 11.34), (31.8, 0.08006, 11.34), (29.81, -10.8, 12.36), (29.81, 0.08006, 12.36), (28.0, -10.8, 12.89), (28.0, 0.08006, 12.89), (28.9, 0.08006, 12.71), (28.9, -10.8, 12.71), (26.45, -10.8, 13.82), (26.45, 0.08006, 13.82), (27.22, 0.08006, 13.42), (27.22, -10.8, 13.42), (24.07, -10.8, 14.67), (24.07, 0.08006, 14.67), (25.31, 0.08006, 14.26), (25.31, -10.8, 14.26), (23.21, -10.8, 15.04), (23.21, 0.08006, 15.04), (24.78, -0.004113, 10.81), (24.78, -10.84, 10.81), (10.97, -10.84, 2.896), (10.97, -0.004108, 2.896), (26.74, -0.004115, 9.727), (26.74, -10.84, 9.727), (17.51, -10.84, -3.337), (17.51, -0.004107, -3.337), (23.43, -10.84, 2.678), (21.52, -10.84, 7.918), (23.43, -0.00411, 2.678), (21.52, -0.004111, 7.918), (20.16, -10.84, -0.826), (13.71, -0.004109, 3.786), (13.71, -10.84, 3.786), (20.16, -0.004109, -0.826), (23.49, -10.84, 9.111), (25.49, -0.004113, 6.549), (25.49, -10.84, 6.549), (23.49, -0.004112, 9.111), (18.58, -10.84, -2.264), (12.36, -0.004108, 3.261), (12.36, -10.84, 3.261), (18.58, -0.004109, -2.264), (14.68, -10.84, 4.355), (21.78, -0.004109, 0.8337), (21.78, -10.84, 0.8337), (14.68, -0.004109, 4.355), (24.66, -10.84, 4.724), (22.54, -0.004112, 8.417), (22.54, -10.84, 8.417), (24.66, -0.004111, 4.724), (23.89, -10.84, 9.79), (26.28, -0.004114, 8.318), (26.28, -10.84, 8.318), (23.89, -0.004112, 9.79), (17.55, 0.04399, -3.3), (17.55, -10.79, -3.3), (14.03, 0.04399, -0.03723), (14.03, -10.79, -0.03723), (15.07, 0.04399, -1.061), (15.07, -10.79, -1.061), (15.6, 0.04399, -1.589), (15.6, -10.79, -1.589), (15.34, -10.79, -1.325), (15.34, 0.04399, -1.325), (14.55, -10.79, -0.549), (14.55, 0.04399, -0.549), (14.81, 0.04399, -0.8048), (14.81, -10.79, -0.8048), (12.9, -10.79, 1.07), (12.9, 0.04399, 1.07), (12.34, -10.79, 1.624), (12.34, 0.04399, 1.624), (12.47, 0.04399, 1.493), (12.47, -10.79, 1.493), (12.06, -10.79, 1.901), (12.06, 0.04399, 1.901), (11.87, -10.79, 2.089), (11.87, 0.04399, 2.089), (11.95, 0.04399, 2.005), (11.95, -10.79, 2.005), (11.91, -10.79, 2.047), (11.91, 0.04399, 2.047), (11.84, -10.79, 2.116), (11.84, 0.04399, 2.116), (11.05, -10.79, 2.896), (11.05, 0.04399, 2.896), (11.82, 0.04399, 2.14), (11.82, -10.79, 2.14), (-0.1951, 0.0, 0.9808), (-0.3827, 0.0, 0.9239), (-0.5556, 0.0, 0.8315), (-0.7071, 0.0, 0.7071), (-0.8315, 0.0, 0.5556), (-0.9239, 0.0, 0.3827), (-0.9808, 0.0, 0.1951), (-1.0, 0.0, 7.55e-08), (-0.9808, 0.0, -0.1951), (-0.9239, 0.0, -0.3827), (-0.8315, 0.0, -0.5556), (-0.7071, 0.0, -0.7071), (-0.5556, 0.0, -0.8315), (-0.3827, 0.0, -0.9239), (-0.1951, 0.0, -0.9808), (-0.1913, 0.03806, 0.9808), (-0.3753, 0.07466, 0.9239), (-0.5449, 0.1084, 0.8315), (-0.6935, 0.1379, 0.7071), (-0.8155, 0.1622, 0.5556), (-0.9061, 0.1802, 0.3827), (-0.9619, 0.1913, 0.1951), (-0.9808, 0.1951, 7.55e-08), (-0.9619, 0.1913, -0.1951), (-0.9061, 0.1802, -0.3827), (-0.8155, 0.1622, -0.5556), (-0.6935, 0.1379, -0.7071), (-0.5449, 0.1084, -0.8315), (-0.3753, 0.07466, -0.9239), (-0.1913, 0.03806, -0.9808), (-0.1802, 0.07466, 0.9808), (-0.3536, 0.1464, 0.9239), (-0.5133, 0.2126, 0.8315), (-0.6533, 0.2706, 0.7071), (-0.7682, 0.3182, 0.5556), (-0.8536, 0.3536, 0.3827), (-0.9061, 0.3753, 0.1951), (-0.9239, 0.3827, 7.55e-08), (-0.9061, 0.3753, -0.1951), (-0.8536, 0.3536, -0.3827), (-0.7682, 0.3182, -0.5556), (-0.6533, 0.2706, -0.7071), (-0.5133, 0.2126, -0.8315), (-0.3536, 0.1464, -0.9239), (-0.1802, 0.07466, -0.9808), (-0.1622, 0.1084, 0.9808), (-0.3182, 0.2126, 0.9239), (-0.4619, 0.3087, 0.8315), (-0.5879, 0.3928, 0.7071), (-0.6913, 0.4619, 0.5556), (-0.7682, 0.5133, 0.3827), (-0.8155, 0.5449, 0.1951), (-0.8315, 0.5556, 7.55e-08), (-0.8155, 0.5449, -0.1951), (-0.7682, 0.5133, -0.3827), (-0.6913, 0.4619, -0.5556), (-0.5879, 0.3928, -0.7071), (-0.4619, 0.3087, -0.8315), (-0.3182, 0.2126, -0.9239), (-0.1622, 0.1084, -0.9808), (-0.1379, 0.1379, 0.9808), (-0.2706, 0.2706, 0.9239), (-0.3928, 0.3928, 0.8315), (-0.5, 0.5, 0.7071), (-0.5879, 0.5879, 0.5556), (-0.6533, 0.6533, 0.3827), (-0.6935, 0.6935, 0.1951), (-0.7071, 0.7071, 7.55e-08), (-0.6935, 0.6935, -0.1951), (-0.6533, 0.6533, -0.3827), (-0.5879, 0.5879, -0.5556), (-0.5, 0.5, -0.7071), (-0.3928, 0.3928, -0.8315), (-0.2706, 0.2706, -0.9239), (-0.1379, 0.1379, -0.9808), (-0.1084, 0.1622, 0.9808), (-0.2126, 0.3182, 0.9239), (-0.3087, 0.4619, 0.8315), (-0.3928, 0.5879, 0.7071), (-0.4619, 0.6913, 0.5556), (-0.5133, 0.7682, 0.3827), (-0.5449, 0.8155, 0.1951), (-0.5556, 0.8315, 7.55e-08), (-0.5449, 0.8155, -0.1951), (-0.5133, 0.7682, -0.3827), (-0.4619, 0.6913, -0.5556), (-0.3928, 0.5879, -0.7071), (-0.3087, 0.4619, -0.8315), (-0.2126, 0.3182, -0.9239), (-0.1084, 0.1622, -0.9808), (-0.07466, 0.1802, 0.9808), (-0.1464, 0.3536, 0.9239), (-0.2126, 0.5133, 0.8315), (-0.2706, 0.6533, 0.7071), (-0.3182, 0.7682, 0.5556), (-0.3536, 0.8536, 0.3827), (-0.3753, 0.9061, 0.1951), (-0.3827, 0.9239, 7.55e-08), (-0.3753, 0.9061, -0.1951), (-0.3536, 0.8536, -0.3827), (-0.3182, 0.7682, -0.5556), (-0.2706, 0.6533, -0.7071), (-0.2126, 0.5133, -0.8315), (-0.1464, 0.3536, -0.9239), (-0.07466, 0.1802, -0.9808), (-0.03806, 0.1913, 0.9808), (-0.07466, 0.3753, 0.9239), (-0.1084, 0.5449, 0.8315), (-0.1379, 0.6935, 0.7071), (-0.1622, 0.8155, 0.5556), (-0.1802, 0.9061, 0.3827), (-0.1913, 0.9619, 0.1951), (-0.1951, 0.9808, 7.55e-08), (-0.1913, 0.9619, -0.1951), (-0.1802, 0.9061, -0.3827), (-0.1622, 0.8155, -0.5556), (-0.1379, 0.6935, -0.7071), (-0.1084, 0.5449, -0.8315), (-0.07466, 0.3753, -0.9239), (-0.03806, 0.1913, -0.9808), (3.266e-07, 0.1951, 0.9808), (3.192e-07, 0.3827, 0.9239), (3.117e-07, 0.5556, 0.8315), (3.192e-07, 0.7071, 0.7071), (3.341e-07, 0.8315, 0.5556), (2.745e-07, 0.9239, 0.3827), (3.937e-07, 0.9808, 0.1951), (3.788e-07, 1.0, 7.55e-08), (3.937e-07, 0.9808, -0.1951), (2.298e-07, 0.9239, -0.3827), (3.341e-07, 0.8315, -0.5556), (3.192e-07, 0.7071, -0.7071), (3.415e-07, 0.5556, -0.8315), (3.043e-07, 0.3827, -0.9239), (3.08e-07, 0.1951, -0.9808), (0.03806, 0.1913, 0.9808), (0.07466, 0.3753, 0.9239), (0.1084, 0.5449, 0.8315), (0.138, 0.6935, 0.7071), (0.1622, 0.8155, 0.5556), (0.1802, 0.9061, 0.3827), (0.1913, 0.9619, 0.1951), (0.1951, 0.9808, 7.55e-08), (0.1913, 0.9619, -0.1951), (0.1802, 0.9061, -0.3827), (0.1622, 0.8155, -0.5556), (0.138, 0.6935, -0.7071), (0.1084, 0.5449, -0.8315), (0.07466, 0.3753, -0.9239), (0.03806, 0.1913, -0.9808), (0.07466, 0.1802, 0.9808), (0.1464, 0.3536, 0.9239), (0.2126, 0.5133, 0.8315), (0.2706, 0.6533, 0.7071), (0.3182, 0.7682, 0.5556), (0.3536, 0.8536, 0.3827), (0.3753, 0.9061, 0.1951), (0.3827, 0.9239, 7.55e-08), (0.3753, 0.9061, -0.1951), (0.3536, 0.8536, -0.3827), (0.3182, 0.7682, -0.5556), (0.2706, 0.6533, -0.7071), (0.2126, 0.5133, -0.8315), (0.1464, 0.3536, -0.9239), (0.07466, 0.1802, -0.9808), (0.1084, 0.1622, 0.9808), (0.2126, 0.3182, 0.9239), (0.3087, 0.4619, 0.8315), (0.3928, 0.5879, 0.7071), (0.4619, 0.6913, 0.5556), (0.5133, 0.7682, 0.3827), (0.5449, 0.8155, 0.1951), (0.5556, 0.8315, 7.55e-08), (0.5449, 0.8155, -0.1951), (0.5133, 0.7682, -0.3827), (0.4619, 0.6913, -0.5556), (0.3928, 0.5879, -0.7071), (0.3087, 0.4619, -0.8315), (0.2126, 0.3182, -0.9239), (0.1084, 0.1622, -0.9808), (0.138, 0.1379, 0.9808), (0.2706, 0.2706, 0.9239), (0.3928, 0.3928, 0.8315), (0.5, 0.5, 0.7071), (0.5879, 0.5879, 0.5556), (0.6533, 0.6533, 0.3827), (0.6935, 0.6935, 0.1951), (0.7071, 0.7071, 7.55e-08), (0.6935, 0.6935, -0.1951), (0.6533, 0.6533, -0.3827), (0.5879, 0.5879, -0.5556), (0.5, 0.5, -0.7071), (0.3928, 0.3928, -0.8315), (0.2706, 0.2706, -0.9239), (0.138, 0.1379, -0.9808), (0.1622, 0.1084, 0.9808), (0.3182, 0.2126, 0.9239), (0.4619, 0.3087, 0.8315), (0.5879, 0.3928, 0.7071), (0.6913, 0.4619, 0.5556), (0.7682, 0.5133, 0.3827), (0.8155, 0.5449, 0.1951), (0.8315, 0.5556, 7.55e-08), (0.8155, 0.5449, -0.1951), (0.7682, 0.5133, -0.3827), (0.6913, 0.4619, -0.5556), (0.5879, 0.3928, -0.7071), (0.4619, 0.3087, -0.8315), (0.3182, 0.2126, -0.9239), (0.1622, 0.1084, -0.9808), (0.1802, 0.07466, 0.9808), (0.3536, 0.1464, 0.9239), (0.5133, 0.2126, 0.8315), (0.6533, 0.2706, 0.7071), (0.7682, 0.3182, 0.5556), (0.8536, 0.3536, 0.3827), (0.9061, 0.3753, 0.1951), (0.9239, 0.3827, 7.55e-08), (0.9061, 0.3753, -0.1951), (0.8536, 0.3536, -0.3827), (0.7682, 0.3182, -0.5556), (0.6533, 0.2706, -0.7071), (0.5133, 0.2126, -0.8315), (0.3536, 0.1464, -0.9239), (0.1802, 0.07466, -0.9808), (0.1913, 0.03806, 0.9808), (0.3753, 0.07466, 0.9239), (0.5449, 0.1084, 0.8315), (0.6935, 0.1379, 0.7071), (0.8155, 0.1622, 0.5556), (0.9061, 0.1802, 0.3827), (0.9619, 0.1913, 0.1951), (0.9808, 0.1951, 7.55e-08), (0.9619, 0.1913, -0.1951), (0.9061, 0.1802, -0.3827), (0.8155, 0.1622, -0.5556), (0.6935, 0.1379, -0.7071), (0.5449, 0.1084, -0.8315), (0.3753, 0.07466, -0.9239), (0.1913, 0.03806, -0.9808), (0.1951, -7.212e-09, 0.9808), (0.3827, 4.122e-08, 0.9239), (0.5556, 2.632e-08, 0.8315), (0.7071, -2.584e-08, 0.7071), (0.8315, -8.544e-08, 0.5556), (0.9239, 6.357e-08, 0.3827), (0.9808, -8.544e-08, 0.1951), (1.0, -1.003e-07, 7.55e-08), (0.9808, -8.544e-08, -0.1951), (0.9239, 6.357e-08, -0.3827), (0.8315, -8.544e-08, -0.5556), (0.7071, -2.584e-08, -0.7071), (0.5556, -1.094e-08, -0.8315), (0.3827, 3.964e-09, -0.9239), (0.1951, 3.964e-09, -0.9808), (0.1913, -0.03806, 0.9808), (0.3753, -0.07466, 0.9239), (0.5449, -0.1084, 0.8315), (0.6935, -0.1379, 0.7071), (0.8155, -0.1622, 0.5556), (0.9061, -0.1802, 0.3827), (0.9619, -0.1913, 0.1951), (0.9808, -0.1951, 7.55e-08), (0.9619, -0.1913, -0.1951), (0.9061, -0.1802, -0.3827), (0.8155, -0.1622, -0.5556), (0.6935, -0.1379, -0.7071), (0.5449, -0.1084, -0.8315), (0.3753, -0.07466, -0.9239), (0.1913, -0.03806, -0.9808), (0.1802, -0.07466, 0.9808), (0.3536, -0.1464, 0.9239), (0.5133, -0.2126, 0.8315), (0.6533, -0.2706, 0.7071), (0.7682, -0.3182, 0.5556), (0.8536, -0.3536, 0.3827), (0.9061, -0.3753, 0.1951), (0.9239, -0.3827, 7.55e-08), (0.9061, -0.3753, -0.1951), (0.8536, -0.3536, -0.3827), (0.7682, -0.3182, -0.5556), (0.6533, -0.2706, -0.7071), (0.5133, -0.2126, -0.8315), (0.3536, -0.1464, -0.9239), (0.1802, -0.07466, -0.9808), (0.1622, -0.1084, 0.9808), (0.3182, -0.2126, 0.9239), (0.4619, -0.3087, 0.8315), (0.5879, -0.3928, 0.7071), (0.6913, -0.4619, 0.5556), (0.7682, -0.5133, 0.3827), (0.8155, -0.5449, 0.1951), (0.8315, -0.5556, 7.55e-08), (0.8155, -0.5449, -0.1951), (0.7682, -0.5133, -0.3827), (0.6913, -0.4619, -0.5556), (0.5879, -0.3928, -0.7071), (0.4619, -0.3087, -0.8315), (0.3182, -0.2126, -0.9239), (0.1622, -0.1084, -0.9808), (0.138, -0.1379, 0.9808), (0.2706, -0.2706, 0.9239), (0.3928, -0.3928, 0.8315), (0.5, -0.5, 0.7071), (0.5879, -0.5879, 0.5556), (0.6533, -0.6533, 0.3827), (0.6935, -0.6935, 0.1951), (0.7071, -0.7071, 7.55e-08), (0.6935, -0.6935, -0.1951), (0.6533, -0.6533, -0.3827), (0.5879, -0.5879, -0.5556), (0.5, -0.5, -0.7071), (0.3928, -0.3928, -0.8315), (0.2706, -0.2706, -0.9239), (0.1379, -0.1379, -0.9808), (0.1084, -0.1622, 0.9808), (0.2126, -0.3182, 0.9239), (0.3087, -0.4619, 0.8315), (0.3928, -0.5879, 0.7071), (0.4619, -0.6913, 0.5556), (0.5133, -0.7682, 0.3827), (0.5449, -0.8155, 0.1951), (0.5556, -0.8315, 7.55e-08), (0.5449, -0.8155, -0.1951), (0.5133, -0.7682, -0.3827), (0.4619, -0.6913, -0.5556), (0.3928, -0.5879, -0.7071), (0.3087, -0.4619, -0.8315), (0.2126, -0.3182, -0.9239), (0.1084, -0.1622, -0.9808), (3.258e-07, 0.0, -1.0), (0.07466, -0.1802, 0.9808), (0.1464, -0.3536, 0.9239), (0.2126, -0.5133, 0.8315), (0.2706, -0.6533, 0.7071), (0.3182, -0.7682, 0.5556), (0.3536, -0.8536, 0.3827), (0.3753, -0.9061, 0.1951), (0.3827, -0.9239, 7.55e-08), (0.3753, -0.9061, -0.1951), (0.3536, -0.8536, -0.3827), (0.3182, -0.7682, -0.5556), (0.2706, -0.6533, -0.7071), (0.2126, -0.5133, -0.8315), (0.1464, -0.3536, -0.9239), (0.07466, -0.1802, -0.9808), (0.03806, -0.1913, 0.9808), (0.07466, -0.3753, 0.9239), (0.1084, -0.5449, 0.8315), (0.1379, -0.6935, 0.7071), (0.1622, -0.8155, 0.5556), (0.1802, -0.9061, 0.3827), (0.1913, -0.9619, 0.1951), (0.1951, -0.9808, 7.55e-08), (0.1913, -0.9619, -0.1951), (0.1802, -0.9061, -0.3827), (0.1622, -0.8155, -0.5556), (0.1379, -0.6935, -0.7071), (0.1084, -0.5449, -0.8315), (0.07466, -0.3753, -0.9239), (0.03806, -0.1913, -0.9808), (3.117e-07, -0.1951, 0.9808), (2.819e-07, -0.3827, 0.9239), (2.819e-07, -0.5556, 0.8315), (1.851e-07, -0.7071, 0.7071), (1.404e-07, -0.8315, 0.5556), (3.192e-07, -0.9239, 0.3827), (9.567e-08, -0.9808, 0.1951), (1.404e-07, -1.0, 7.55e-08), (9.567e-08, -0.9808, -0.1951), (3.192e-07, -0.9239, -0.3827), (1.404e-07, -0.8315, -0.5556), (1.851e-07, -0.7071, -0.7071), (2.596e-07, -0.5556, -0.8315), (2.521e-07, -0.3827, -0.9239), (3.155e-07, -0.1951, -0.9808), (-0.03806, -0.1913, 0.9808), (-0.07466, -0.3753, 0.9239), (-0.1084, -0.5449, 0.8315), (-0.1379, -0.6935, 0.7071), (-0.1622, -0.8155, 0.5556), (-0.1802, -0.9061, 0.3827), (-0.1913, -0.9619, 0.1951), (-0.1951, -0.9808, 7.55e-08), (-0.1913, -0.9619, -0.1951), (-0.1802, -0.9061, -0.3827), (-0.1622, -0.8155, -0.5556), (-0.1379, -0.6935, -0.7071), (-0.1084, -0.5449, -0.8315), (-0.07466, -0.3753, -0.9239), (-0.03806, -0.1913, -0.9808), (-0.07466, -0.1802, 0.9808), (-0.1464, -0.3536, 0.9239), (-0.2126, -0.5133, 0.8315), (-0.2706, -0.6533, 0.7071), (-0.3182, -0.7682, 0.5556), (-0.3536, -0.8536, 0.3827), (-0.3753, -0.9061, 0.1951), (-0.3827, -0.9239, 7.55e-08), (-0.3753, -0.9061, -0.1951), (-0.3536, -0.8536, -0.3827), (-0.3182, -0.7682, -0.5556), (-0.2706, -0.6533, -0.7071), (-0.2126, -0.5133, -0.8315), (-0.1464, -0.3536, -0.9239), (-0.07466, -0.1802, -0.9808), (-0.1084, -0.1622, 0.9808), (-0.2126, -0.3182, 0.9239), (-0.3087, -0.4619, 0.8315), (-0.3928, -0.5879, 0.7071), (-0.4619, -0.6913, 0.5556), (-0.5133, -0.7682, 0.3827), (-0.5449, -0.8155, 0.1951), (-0.5556, -0.8315, 7.55e-08), (-0.5449, -0.8155, -0.1951), (-0.5133, -0.7682, -0.3827), (-0.4619, -0.6913, -0.5556), (-0.3928, -0.5879, -0.7071), (-0.3087, -0.4619, -0.8315), (-0.2126, -0.3182, -0.9239), (-0.1084, -0.1622, -0.9808), (-0.1379, -0.1379, 0.9808), (-0.2706, -0.2706, 0.9239), (-0.3928, -0.3928, 0.8315), (-0.5, -0.5, 0.7071), (-0.5879, -0.5879, 0.5556), (-0.6533, -0.6533, 0.3827), (-0.6935, -0.6935, 0.1951), (-0.7071, -0.7071, 7.55e-08), (-0.6935, -0.6935, -0.1951), (-0.6533, -0.6533, -0.3827), (-0.5879, -0.5879, -0.5556), (-0.5, -0.5, -0.7071), (-0.3928, -0.3928, -0.8315), (-0.2706, -0.2706, -0.9239), (-0.1379, -0.1379, -0.9808), (-0.1622, -0.1084, 0.9808), (-0.3182, -0.2126, 0.9239), (-0.4619, -0.3087, 0.8315), (-0.5879, -0.3928, 0.7071), (-0.6913, -0.4619, 0.5556), (-0.7682, -0.5133, 0.3827), (-0.8155, -0.5449, 0.1951), (-0.8315, -0.5556, 7.55e-08), (-0.8155, -0.5449, -0.1951), (-0.7682, -0.5133, -0.3827), (-0.6913, -0.4619, -0.5556), (-0.5879, -0.3928, -0.7071), (-0.4619, -0.3087, -0.8315), (-0.3182, -0.2126, -0.9239), (-0.1622, -0.1084, -0.9808), (2.48e-08, -1.247e-07, 1.0), (-0.1802, -0.07466, 0.9808), (-0.3536, -0.1464, 0.9239), (-0.5133, -0.2126, 0.8315), (-0.6533, -0.2706, 0.7071), (-0.7682, -0.3182, 0.5556), (-0.8536, -0.3536, 0.3827), (-0.9061, -0.3753, 0.1951), (-0.9239, -0.3827, 7.55e-08), (-0.9061, -0.3753, -0.1951), (-0.8536, -0.3536, -0.3827), (-0.7682, -0.3182, -0.5556), (-0.6533, -0.2706, -0.7071), (-0.5133, -0.2126, -0.8315), (-0.3536, -0.1464, -0.9239), (-0.1802, -0.07466, -0.9808), (-0.1913, -0.03806, 0.9808), (-0.3753, -0.07466, 0.9239), (-0.5449, -0.1084, 0.8315), (-0.6935, -0.1379, 0.7071), (-0.8155, -0.1622, 0.5556), (-0.9061, -0.1802, 0.3827), (-0.9619, -0.1913, 0.1951), (-0.9808, -0.1951, 7.55e-08), (-0.9619, -0.1913, -0.1951), (-0.9061, -0.1802, -0.3827), (-0.8155, -0.1622, -0.5556), (-0.6935, -0.1379, -0.7071), (-0.5449, -0.1084, -0.8315), (-0.3753, -0.07466, -0.9239), (-0.1913, -0.03806, -0.9808)], [], [(16, 17, 1, 0), (41, 18, 2, 39), (18, 19, 3, 2), (46, 16, 0, 45), (37, 39, 2, 3), (43, 44, 5, 4), (23, 20, 9, 12), (35, 21, 11, 34), (15, 12, 9, 11), (31, 33, 8, 10), (21, 22, 15, 11), (10, 8, 14, 13), (47, 23, 12, 42), (45, 42, 12, 15), (4, 5, 17, 16), (36, 6, 18, 41), (6, 7, 19, 18), (43, 4, 16, 46), (14, 8, 20, 23), (31, 10, 21, 35), (10, 13, 22, 21), (44, 14, 23, 47), (32, 28, 26, 30), (34, 30, 26, 25), (38, 29, 25, 37), (40, 36, 24, 27), (33, 24, 28, 32), (40, 27, 29, 38), (29, 35, 34, 25), (27, 24, 33, 31), (27, 31, 35, 29), (20, 32, 30, 9), (11, 9, 30, 34), (8, 33, 32, 20), (28, 41, 39, 26), (25, 26, 39, 37), (24, 36, 41, 28), (19, 38, 37, 3), (7, 6, 36, 40), (7, 40, 38, 19), (22, 46, 45, 15), (13, 14, 44, 43), (17, 47, 42, 1), (0, 1, 42, 45), (13, 43, 46, 22), (5, 44, 47, 17), (64, 65, 49, 48), (89, 66, 50, 87), (66, 67, 51, 50), (94, 64, 48, 93), (85, 87, 50, 51), (91, 92, 53, 52), (71, 68, 57, 60), (83, 69, 59, 82), (63, 60, 57, 59), (79, 81, 56, 58), (69, 70, 63, 59), (58, 56, 62, 61), (95, 71, 60, 90), (93, 90, 60, 63), (52, 53, 65, 64), (84, 54, 66, 89), (54, 55, 67, 66), (91, 52, 64, 94), (62, 56, 68, 71), (79, 58, 69, 83), (58, 61, 70, 69), (92, 62, 71, 95), (80, 76, 74, 78), (82, 78, 74, 73), (86, 77, 73, 85), (88, 84, 72, 75), (81, 72, 76, 80), (88, 75, 77, 86), (77, 83, 82, 73), (75, 72, 81, 79), (75, 79, 83, 77), (68, 80, 78, 57), (59, 57, 78, 82), (56, 81, 80, 68), (76, 89, 87, 74), (73, 74, 87, 85), (72, 84, 89, 76), (67, 86, 85, 51), (55, 54, 84, 88), (55, 88, 86, 67), (70, 94, 93, 63), (61, 62, 92, 91), (65, 95, 90, 49), (48, 49, 90, 93), (61, 91, 94, 70), (53, 92, 95, 65), (287, 264, 97, 96), (283, 265, 98, 178), (265, 266, 99, 98), (271, 287, 96, 115), (177, 178, 98, 99), (113, 114, 101, 100), (273, 267, 105, 118), (277, 268, 107, 127), (117, 118, 105, 107), (125, 126, 104, 106), (274, 269, 111, 117), (119, 116, 110, 109), (272, 270, 108, 112), (115, 112, 108, 111), (269, 271, 115, 111), (109, 110, 114, 113), (264, 272, 112, 97), (96, 97, 112, 115), (270, 273, 118, 108), (111, 108, 118, 117), (268, 274, 117, 107), (106, 104, 116, 119), (278, 275, 122, 124), (127, 124, 122, 121), (280, 276, 121, 129), (131, 128, 120, 123), (276, 277, 127, 121), (123, 120, 126, 125), (267, 278, 124, 105), (107, 105, 124, 127), (275, 279, 130, 122), (121, 122, 130, 129), (282, 280, 129, 133), (135, 132, 128, 131), (279, 281, 134, 130), (129, 130, 134, 133), (285, 282, 133, 189), (185, 188, 132, 135), (156, 157, 137, 136), (182, 158, 138, 180), (158, 159, 139, 138), (164, 156, 136, 144), (166, 160, 140, 146), (170, 161, 141, 150), (167, 162, 142, 147), (165, 163, 143, 145), (162, 164, 144, 142), (157, 165, 145, 137), (163, 166, 146, 143), (161, 167, 147, 141), (171, 168, 148, 151), (173, 169, 149, 153), (169, 170, 150, 149), (160, 171, 151, 140), (168, 172, 152, 148), (175, 173, 153, 155), (172, 174, 154, 152), (191, 175, 155, 190), (100, 101, 157, 156), (176, 102, 158, 182), (102, 103, 159, 158), (113, 100, 156, 164), (116, 104, 160, 166), (125, 106, 161, 170), (119, 109, 162, 167), (114, 110, 163, 165), (109, 113, 164, 162), (101, 114, 165, 157), (110, 116, 166, 163), (106, 119, 167, 161), (126, 120, 168, 171), (131, 123, 169, 173), (123, 125, 170, 169), (104, 126, 171, 160), (120, 128, 172, 168), (135, 131, 173, 175), (128, 132, 174, 172), (185, 135, 175, 191), (286, 283, 178, 184), (189, 184, 178, 177), (266, 284, 177, 99), (103, 102, 176, 179), (187, 182, 180, 186), (159, 183, 181, 139), (188, 176, 182, 187), (103, 179, 183, 159), (284, 285, 189, 177), (179, 176, 188, 185), (183, 191, 190, 181), (179, 185, 191, 183), (281, 286, 184, 134), (133, 134, 184, 189), (174, 187, 186, 154), (132, 188, 187, 174), (263, 240, 192, 211), (259, 241, 193, 212), (241, 242, 194, 193), (247, 263, 211, 199), (249, 243, 195, 201), (253, 244, 196, 205), (250, 245, 197, 202), (248, 246, 198, 200), (245, 247, 199, 197), (240, 248, 200, 192), (246, 249, 201, 198), (244, 250, 202, 196), (254, 251, 203, 206), (256, 252, 204, 208), (252, 253, 205, 204), (243, 254, 206, 195), (251, 255, 207, 203), (258, 256, 208, 210), (255, 257, 209, 207), (261, 258, 210, 214), (262, 259, 212, 215), (242, 260, 213, 194), (260, 261, 214, 213), (257, 262, 215, 209), (136, 137, 217, 216), (180, 138, 218, 236), (138, 139, 219, 218), (144, 136, 216, 224), (146, 140, 220, 226), (150, 141, 221, 230), (147, 142, 222, 227), (145, 143, 223, 225), (142, 144, 224, 222), (137, 145, 225, 217), (143, 146, 226, 223), (141, 147, 227, 221), (151, 148, 228, 231), (153, 149, 229, 233), (149, 150, 230, 229), (140, 151, 231, 220), (148, 152, 232, 228), (155, 153, 233, 235), (152, 154, 234, 232), (190, 155, 235, 238), (186, 180, 236, 239), (139, 181, 237, 219), (181, 190, 238, 237), (154, 186, 239, 234), (216, 217, 240, 263), (236, 218, 241, 259), (218, 219, 242, 241), (224, 216, 263, 247), (226, 220, 243, 249), (230, 221, 244, 253), (227, 222, 245, 250), (225, 223, 246, 248), (222, 224, 247, 245), (217, 225, 248, 240), (223, 226, 249, 246), (221, 227, 250, 244), (231, 228, 251, 254), (233, 229, 252, 256), (229, 230, 253, 252), (220, 231, 254, 243), (228, 232, 255, 251), (235, 233, 256, 258), (232, 234, 257, 255), (238, 235, 258, 261), (239, 236, 259, 262), (219, 237, 260, 242), (237, 238, 261, 260), (234, 239, 262, 257), (211, 192, 264, 287), (212, 193, 265, 283), (193, 194, 266, 265), (199, 211, 287, 271), (201, 195, 267, 273), (205, 196, 268, 277), (202, 197, 269, 274), (200, 198, 270, 272), (197, 199, 271, 269), (192, 200, 272, 264), (198, 201, 273, 270), (196, 202, 274, 268), (206, 203, 275, 278), (208, 204, 276, 280), (204, 205, 277, 276), (195, 206, 278, 267), (203, 207, 279, 275), (210, 208, 280, 282), (207, 209, 281, 279), (214, 210, 282, 285), (215, 212, 283, 286), (194, 213, 284, 266), (213, 214, 285, 284), (209, 215, 286, 281), (435, 432, 289, 288), (454, 433, 290, 426), (433, 434, 291, 290), (437, 435, 288, 315), (421, 426, 290, 291), (314, 312, 293), (307, 304, 297, 296), (430, 305, 298, 428), (305, 306, 299, 298), (321, 307, 296, 317), (292, 293, 301, 300), (420, 294, 302, 429), (294, 295, 303, 302), (314, 292, 300, 319), (300, 301, 304, 307), (429, 302, 305, 430), (302, 303, 306, 305), (319, 300, 307, 321), (296, 297, 308, 311), (428, 298, 309, 431), (298, 299, 310, 309), (317, 296, 311, 323), (432, 436, 313, 289), (439, 437, 315, 325), (288, 289, 313, 315), (331, 324, 312, 314), (304, 320, 316, 297), (328, 321, 317, 326), (293, 312, 318, 301), (331, 314, 319, 327), (301, 318, 320, 304), (327, 319, 321, 328), (297, 316, 322, 308), (326, 317, 323, 329), (436, 438, 330, 313), (315, 313, 330, 325), (320, 334, 332, 316), (312, 324, 333, 318), (318, 333, 334, 320), (316, 332, 335, 322), (441, 439, 325, 337), (343, 336, 324, 331), (340, 328, 326, 338), (343, 331, 327, 339), (339, 327, 328, 340), (338, 326, 329, 341), (438, 440, 342, 330), (325, 330, 342, 337), (334, 346, 344, 332), (324, 336, 345, 333), (333, 345, 346, 334), (332, 344, 347, 335), (444, 441, 337, 367), (361, 366, 336, 343), (370, 340, 338, 368), (361, 343, 339, 369), (369, 339, 340, 370), (368, 338, 341, 371), (445, 442, 354, 360), (367, 360, 354, 349), (364, 358, 356, 362), (366, 348, 357, 363), (363, 357, 358, 364), (362, 356, 359, 365), (448, 443, 349, 391), (385, 390, 348, 355), (394, 352, 350, 392), (385, 355, 351, 393), (393, 351, 352, 394), (392, 350, 353, 395), (443, 444, 367, 349), (355, 348, 366, 361), (352, 370, 368, 350), (355, 361, 369, 351), (351, 369, 370, 352), (350, 368, 371, 353), (440, 445, 360, 342), (337, 342, 360, 367), (346, 364, 362, 344), (336, 366, 363, 345), (345, 363, 364, 346), (344, 362, 365, 347), (449, 446, 378, 384), (391, 384, 378, 373), (388, 382, 380, 386), (390, 372, 381, 387), (387, 381, 382, 388), (386, 380, 383, 389), (452, 447, 373, 415), (409, 414, 372, 379), (418, 376, 374, 416), (409, 379, 375, 417), (417, 375, 376, 418), (416, 374, 377, 419), (447, 448, 391, 373), (379, 372, 390, 385), (376, 394, 392, 374), (379, 385, 393, 375), (375, 393, 394, 376), (374, 392, 395, 377), (442, 449, 384, 354), (349, 354, 384, 391), (358, 388, 386, 356), (348, 390, 387, 357), (357, 387, 388, 358), (356, 386, 389, 359), (453, 450, 402, 408), (415, 408, 402, 397), (412, 406, 404, 410), (414, 396, 405, 411), (411, 405, 406, 412), (410, 404, 407, 413), (455, 451, 397, 421), (427, 420, 396, 403), (424, 400, 398, 422), (427, 403, 399, 423), (423, 399, 400, 424), (422, 398, 401, 425), (451, 452, 415, 397), (403, 396, 414, 409), (400, 418, 416, 398), (403, 409, 417, 399), (399, 417, 418, 400), (398, 416, 419, 401), (446, 453, 408, 378), (373, 378, 408, 415), (382, 412, 410, 380), (372, 414, 411, 381), (381, 411, 412, 382), (380, 410, 413, 383), (450, 454, 426, 402), (397, 402, 426, 421), (406, 430, 428, 404), (396, 420, 429, 405), (405, 429, 430, 406), (404, 428, 431, 407), (434, 455, 421, 291), (295, 294, 420, 427), (306, 424, 422, 299), (295, 427, 423, 303), (303, 423, 424, 306), (299, 422, 425, 310), (311, 308, 432, 435), (431, 309, 433, 454), (309, 310, 434, 433), (323, 311, 435, 437), (308, 322, 436, 432), (329, 323, 437, 439), (322, 335, 438, 436), (341, 329, 439, 441), (335, 347, 440, 438), (371, 341, 441, 444), (365, 359, 442, 445), (395, 353, 443, 448), (353, 371, 444, 443), (347, 365, 445, 440), (389, 383, 446, 449), (419, 377, 447, 452), (377, 395, 448, 447), (359, 389, 449, 442), (413, 407, 450, 453), (425, 401, 451, 455), (401, 419, 452, 451), (383, 413, 453, 446), (407, 431, 454, 450), (310, 425, 455, 434), (461, 457, 456), (476, 462, 458, 478), (462, 463, 459, 458), (489, 460, 456, 491), (477, 478, 458, 459), (489, 490, 461, 460), (484, 464, 465, 486), (481, 466, 467, 483), (485, 486, 465, 467), (481, 482, 464, 466), (482, 468, 470, 480), (483, 480, 470, 469), (479, 471, 469, 477), (479, 476, 468, 471), (487, 473, 475, 485), (487, 484, 474, 473), (490, 474, 472, 488), (491, 488, 472, 475), (468, 476, 478, 470), (469, 470, 478, 477), (463, 479, 477, 459), (463, 462, 476, 479), (471, 481, 483, 469), (471, 468, 482, 481), (464, 482, 480, 465), (467, 465, 480, 483), (474, 484, 486, 472), (475, 472, 486, 485), (466, 487, 485, 467), (466, 464, 484, 487), (473, 489, 491, 475), (473, 474, 490, 489), (461, 490, 488, 457), (456, 457, 488, 491), (503, 502, 495, 494), (501, 500, 497, 496), (492, 493, 499, 498), (498, 499, 500, 501), (504, 505, 502, 503), (496, 497, 505, 504), (494, 495, 506, 507), (510, 511, 508, 509), (507, 506, 511, 510), (509, 508, 512, 513), (519, 518, 514, 515), (513, 512, 517, 516), (516, 517, 518, 519), (515, 514, 520, 521), (524, 525, 522, 523), (521, 520, 525, 524), (537, 536, 551, 552), (533, 532, 547, 548), (529, 528, 543, 544), (538, 537, 552, 553), (534, 533, 548, 549), (530, 529, 544, 545), (527, 526, 541, 542), (539, 538, 553, 554), (535, 534, 549, 550), (531, 530, 545, 546), (532, 531, 546, 547), (528, 527, 542, 543), (540, 539, 554, 555), (536, 535, 550, 551), (552, 551, 566, 567), (548, 547, 562, 563), (544, 543, 558, 559), (553, 552, 567, 568), (549, 548, 563, 564), (545, 544, 559, 560), (546, 545, 560, 561), (542, 541, 556, 557), (554, 553, 568, 569), (550, 549, 564, 565), (551, 550, 565, 566), (547, 546, 561, 562), (543, 542, 557, 558), (555, 554, 569, 570), (558, 557, 572, 573), (570, 569, 584, 585), (566, 565, 580, 581), (562, 561, 576, 577), (563, 562, 577, 578), (559, 558, 573, 574), (567, 566, 581, 582), (568, 567, 582, 583), (564, 563, 578, 579), (560, 559, 574, 575), (569, 568, 583, 584), (565, 564, 579, 580), (561, 560, 575, 576), (557, 556, 571, 572), (580, 579, 594, 595), (576, 575, 590, 591), (572, 571, 586, 587), (584, 583, 598, 599), (585, 584, 599, 600), (581, 580, 595, 596), (577, 576, 591, 592), (573, 572, 587, 588), (582, 581, 596, 597), (578, 577, 592, 593), (574, 573, 588, 589), (575, 574, 589, 590), (583, 582, 597, 598), (579, 578, 593, 594), (598, 597, 612, 613), (594, 593, 608, 609), (590, 589, 604, 605), (587, 586, 601, 602), (599, 598, 613, 614), (595, 594, 609, 610), (591, 590, 605, 606), (592, 591, 606, 607), (588, 587, 602, 603), (600, 599, 614, 615), (596, 595, 610, 611), (597, 596, 611, 612), (593, 592, 607, 608), (589, 588, 603, 604), (604, 603, 618, 619), (612, 611, 626, 627), (608, 607, 622, 623), (609, 608, 623, 624), (605, 604, 619, 620), (613, 612, 627, 628), (614, 613, 628, 629), (610, 609, 624, 625), (606, 605, 620, 621), (602, 601, 616, 617), (615, 614, 629, 630), (611, 610, 625, 626), (607, 606, 621, 622), (603, 602, 617, 618), (626, 625, 640, 641), (622, 621, 636, 637), (618, 617, 632, 633), (630, 629, 644, 645), (627, 626, 641, 642), (623, 622, 637, 638), (619, 618, 633, 634), (628, 627, 642, 643), (624, 623, 638, 639), (620, 619, 634, 635), (621, 620, 635, 636), (617, 616, 631, 632), (629, 628, 643, 644), (625, 624, 639, 640), (644, 643, 658, 659), (640, 639, 654, 655), (636, 635, 650, 651), (632, 631, 646, 647), (633, 632, 647, 648), (645, 644, 659, 660), (641, 640, 655, 656), (637, 636, 651, 652), (638, 637, 652, 653), (634, 633, 648, 649), (642, 641, 656, 657), (643, 642, 657, 658), (639, 638, 653, 654), (635, 634, 649, 650), (650, 649, 664, 665), (658, 657, 672, 673), (654, 653, 668, 669), (655, 654, 669, 670), (651, 650, 665, 666), (647, 646, 661, 662), (659, 658, 673, 674), (660, 659, 674, 675), (656, 655, 670, 671), (652, 651, 666, 667), (648, 647, 662, 663), (657, 656, 671, 672), (653, 652, 667, 668), (649, 648, 663, 664), (672, 671, 686, 687), (668, 667, 682, 683), (664, 663, 678, 679), (673, 672, 687, 688), (669, 668, 683, 684), (665, 664, 679, 680), (662, 661, 676, 677), (674, 673, 688, 689), (670, 669, 684, 685), (666, 665, 680, 681), (667, 666, 681, 682), (663, 662, 677, 678), (675, 674, 689, 690), (671, 670, 685, 686), (690, 689, 704, 705), (686, 685, 700, 701), (682, 681, 696, 697), (678, 677, 692, 693), (679, 678, 693, 694), (687, 686, 701, 702), (683, 682, 697, 698), (684, 683, 698, 699), (680, 679, 694, 695), (688, 687, 702, 703), (689, 688, 703, 704), (685, 684, 699, 700), (681, 680, 695, 696), (677, 676, 691, 692), (696, 695, 710, 711), (692, 691, 706, 707), (704, 703, 718, 719), (700, 699, 714, 715), (701, 700, 715, 716), (697, 696, 711, 712), (693, 692, 707, 708), (705, 704, 719, 720), (702, 701, 716, 717), (698, 697, 712, 713), (694, 693, 708, 709), (703, 702, 717, 718), (699, 698, 713, 714), (695, 694, 709, 710), (718, 717, 732, 733), (714, 713, 728, 729), (710, 709, 724, 725), (719, 718, 733, 734), (715, 714, 729, 730), (711, 710, 725, 726), (707, 706, 721, 722), (708, 707, 722, 723), (720, 719, 734, 735), (716, 715, 730, 731), (712, 711, 726, 727), (713, 712, 727, 728), (709, 708, 723, 724), (717, 716, 731, 732), (732, 731, 746, 747), (728, 727, 742, 743), (724, 723, 738, 739), (725, 724, 739, 740), (733, 732, 747, 748), (729, 728, 743, 744), (730, 729, 744, 745), (726, 725, 740, 741), (722, 721, 736, 737), (734, 733, 748, 749), (735, 734, 749, 750), (731, 730, 745, 746), (727, 726, 741, 742), (723, 722, 737, 738), (742, 741, 756, 757), (738, 737, 752, 753), (750, 749, 764, 765), (746, 745, 760, 761), (747, 746, 761, 762), (743, 742, 757, 758), (739, 738, 753, 754), (748, 747, 762, 763), (744, 743, 758, 759), (740, 739, 754, 755), (737, 736, 751, 752), (749, 748, 763, 764), (745, 744, 759, 760), (741, 740, 755, 756), (764, 763, 778, 779), (760, 759, 774, 775), (756, 755, 770, 771), (752, 751, 766, 767), (765, 764, 779, 780), (761, 760, 775, 776), (757, 756, 771, 772), (753, 752, 767, 768), (754, 753, 768, 769), (762, 761, 776, 777), (758, 757, 772, 773), (759, 758, 773, 774), (755, 754, 769, 770), (763, 762, 777, 778), (778, 777, 792, 793), (774, 773, 788, 789), (770, 769, 784, 785), (771, 770, 785, 786), (767, 766, 781, 782), (779, 778, 793, 794), (775, 774, 789, 790), (776, 775, 790, 791), (772, 771, 786, 787), (768, 767, 782, 783), (780, 779, 794, 795), (777, 776, 791, 792), (773, 772, 787, 788), (769, 768, 783, 784), (788, 787, 802, 803), (784, 783, 798, 799), (792, 791, 806, 807), (793, 792, 807, 808), (789, 788, 803, 804), (785, 784, 799, 800), (794, 793, 808, 809), (790, 789, 804, 805), (786, 785, 800, 801), (782, 781, 796, 797), (783, 782, 797, 798), (795, 794, 809, 810), (791, 790, 805, 806), (787, 786, 801, 802), (810, 809, 824, 825), (806, 805, 820, 821), (802, 801, 816, 817), (798, 797, 812, 813), (807, 806, 821, 822), (803, 802, 817, 818), (799, 798, 813, 814), (800, 799, 814, 815), (808, 807, 822, 823), (804, 803, 818, 819), (805, 804, 819, 820), (801, 800, 815, 816), (797, 796, 811, 812), (809, 808, 823, 824), (812, 811, 826, 827), (824, 823, 838, 839), (820, 819, 834, 835), (816, 815, 830, 831), (817, 816, 831, 832), (813, 812, 827, 828), (825, 824, 839, 840), (821, 820, 835, 836), (822, 821, 836, 837), (818, 817, 832, 833), (814, 813, 828, 829), (823, 822, 837, 838), (819, 818, 833, 834), (815, 814, 829, 830), (834, 833, 848, 849), (830, 829, 844, 845), (838, 837, 852, 853), (839, 838, 853, 854), (835, 834, 849, 850), (831, 830, 845, 846), (827, 826, 841, 842), (840, 839, 854, 855), (836, 835, 850, 851), (832, 831, 846, 847), (828, 827, 842, 843), (829, 828, 843, 844), (837, 836, 851, 852), (833, 832, 847, 848), (852, 851, 867, 868), (848, 847, 863, 864), (844, 843, 859, 860), (853, 852, 868, 869), (849, 848, 864, 865), (845, 844, 860, 861), (846, 845, 861, 862), (842, 841, 857, 858), (854, 853, 869, 870), (850, 849, 865, 866), (851, 850, 866, 867), (847, 846, 862, 863), (843, 842, 858, 859), (855, 854, 870, 871), (859, 858, 873, 874), (871, 870, 885, 886), (867, 866, 881, 882), (863, 862, 877, 878), (864, 863, 878, 879), (860, 859, 874, 875), (868, 867, 882, 883), (869, 868, 883, 884), (865, 864, 879, 880), (861, 860, 875, 876), (870, 869, 884, 885), (866, 865, 880, 881), (862, 861, 876, 877), (858, 857, 872, 873), (881, 880, 895, 896), (877, 876, 891, 892), (873, 872, 887, 888), (885, 884, 899, 900), (886, 885, 900, 901), (882, 881, 896, 897), (878, 877, 892, 893), (874, 873, 888, 889), (883, 882, 897, 898), (879, 878, 893, 894), (875, 874, 889, 890), (876, 875, 890, 891), (884, 883, 898, 899), (880, 879, 894, 895), (899, 898, 913, 914), (895, 894, 909, 910), (891, 890, 905, 906), (888, 887, 902, 903), (900, 899, 914, 915), (896, 895, 910, 911), (892, 891, 906, 907), (893, 892, 907, 908), (889, 888, 903, 904), (901, 900, 915, 916), (897, 896, 911, 912), (898, 897, 912, 913), (894, 893, 908, 909), (890, 889, 904, 905), (905, 904, 919, 920), (913, 912, 927, 928), (909, 908, 923, 924), (910, 909, 924, 925), (906, 905, 920, 921), (914, 913, 928, 929), (915, 914, 929, 930), (911, 910, 925, 926), (907, 906, 921, 922), (903, 902, 917, 918), (916, 915, 930, 931), (912, 911, 926, 927), (908, 907, 922, 923), (904, 903, 918, 919), (927, 926, 941, 942), (923, 922, 937, 938), (919, 918, 933, 934), (931, 930, 945, 946), (928, 927, 942, 943), (924, 923, 938, 939), (920, 919, 934, 935), (929, 928, 943, 944), (925, 924, 939, 940), (921, 920, 935, 936), (922, 921, 936, 937), (918, 917, 932, 933), (930, 929, 944, 945), (926, 925, 940, 941), (945, 944, 959, 960), (941, 940, 955, 956), (937, 936, 951, 952), (933, 932, 947, 948), (934, 933, 948, 949), (946, 945, 960, 961), (942, 941, 956, 957), (938, 937, 952, 953), (939, 938, 953, 954), (935, 934, 949, 950), (943, 942, 957, 958), (944, 943, 958, 959), (940, 939, 954, 955), (936, 935, 950, 951), (951, 950, 965, 966), (959, 958, 973, 974), (955, 954, 969, 970), (956, 955, 970, 971), (952, 951, 966, 967), (948, 947, 962, 963), (960, 959, 974, 975), (961, 960, 975, 976), (957, 956, 971, 972), (953, 952, 967, 968), (949, 948, 963, 964), (958, 957, 972, 973), (954, 953, 968, 969), (950, 949, 964, 965), (973, 972, 988, 989), (969, 968, 984, 985), (965, 964, 980, 981), (974, 973, 989, 990), (970, 969, 985, 986), (966, 965, 981, 982), (963, 962, 978, 979), (975, 974, 990, 991), (971, 970, 986, 987), (967, 966, 982, 983), (968, 967, 983, 984), (964, 963, 979, 980), (976, 975, 991, 992), (972, 971, 987, 988), (992, 991, 1006, 1007), (988, 987, 1002, 1003), (984, 983, 998, 999), (980, 979, 994, 995), (981, 980, 995, 996), (989, 988, 1003, 1004), (985, 984, 999, 1000), (986, 985, 1000, 1001), (982, 981, 996, 997), (990, 989, 1004, 1005), (991, 990, 1005, 1006), (987, 986, 1001, 1002), (983, 982, 997, 998), (979, 978, 993, 994), (856, 540, 555), (526, 977, 541), (856, 555, 570), (541, 977, 556), (856, 570, 585), (556, 977, 571), (856, 585, 600), (571, 977, 586), (586, 977, 601), (856, 600, 615), (856, 615, 630), (601, 977, 616), (856, 630, 645), (616, 977, 631), (856, 645, 660), (631, 977, 646), (646, 977, 661), (856, 660, 675), (856, 675, 690), (661, 977, 676), (856, 690, 705), (676, 977, 691), (856, 705, 720), (691, 977, 706), (706, 977, 721), (856, 720, 735), (856, 735, 750), (721, 977, 736), (856, 750, 765), (736, 977, 751), (856, 765, 780), (751, 977, 766), (766, 977, 781), (856, 780, 795), (856, 795, 810), (781, 977, 796), (856, 810, 825), (796, 977, 811), (856, 825, 840), (811, 977, 826), (826, 977, 841), (856, 840, 855), (856, 855, 871), (841, 977, 857), (856, 871, 886), (857, 977, 872), (856, 886, 901), (872, 977, 887), (887, 977, 902), (856, 901, 916), (856, 916, 931), (902, 977, 917), (856, 931, 946), (917, 977, 932), (856, 946, 961), (932, 977, 947), (947, 977, 962), (856, 961, 976), (856, 976, 992), (962, 977, 978), (856, 992, 1007), (978, 977, 993), (998, 997, 530, 531), (994, 993, 526, 527), (1006, 1005, 538, 539), (1002, 1001, 534, 535), (1003, 1002, 535, 536), (999, 998, 531, 532), (995, 994, 527, 528), (1007, 1006, 539, 540), (856, 1007, 540), (1004, 1003, 536, 537), (1000, 999, 532, 533), (996, 995, 528, 529), (993, 977, 526), (1005, 1004, 537, 538), (1001, 1000, 533, 534), (997, 996, 529, 530), (460, 461, 456), (292, 314, 293)])
me_sphere_001.polygons.foreach_set('use_smooth', [True] * 1012)
me_sphere_001.use_remesh_preserve_volume = False
me_sphere_001.use_remesh_preserve_attributes = False
me_sphere_001.use_mirror_vertex_groups = False
me_sphere_001.update()
me_cube_003 = bpy.data.meshes.new('Cube.003')
me_cube_003.from_pydata([], [], [])
me_cube_003.use_remesh_preserve_volume = False
me_cube_003.use_remesh_preserve_attributes = False
me_cube_003.use_mirror_vertex_groups = False
me_cube_003.update()

# ---- objects
ob_sphere_001 = bpy.data.objects.new('Sphere.001', me_sphere_002)
ob_sphere = bpy.data.objects.new('Sphere', me_sphere_001)
ob_cube = bpy.data.objects.new('Cube', me_cube_003)

# ---- transforms, parenting, visibility, modifiers, constraints
ob_sphere_001.location = (2.259, 1.014, -0.9165)
ob_sphere_001.rotation_euler = (3.033e-08, 0.6167, 9.524e-08)
ob_sphere_001.scale = (-0.2672, -0.1846, -0.3828)
ob_sphere_001.lineart.crease_threshold = 0.0
ob_sphere.location = (2.259, -0.9876, -0.9165)
ob_sphere.rotation_euler = (3.033e-08, 0.6167, 9.524e-08)
ob_sphere.scale = (-0.2672, -0.1846, -0.3828)
ob_sphere.lineart.crease_threshold = 0.0
ob_cube.location = (-4.166, 0.004238, -1.352)
ob_cube.lineart.crease_threshold = 0.0

# ---- collection membership
col_collection_1.objects.link(ob_sphere_001)
col_collection_1.objects.link(ob_sphere)
col_collection_1.objects.link(ob_cube)

# ---- scene / render settings (as saved in the file)
scene.frame_start = 1; scene.frame_end = 250; scene.frame_set(1)
scene.render.engine = 'BLENDER_EEVEE_NEXT'
scene.render.resolution_percentage = 50
scene.render.dither_intensity = 0.0
scene.cycles.use_denoising = False
scene.cycles.samples = 10
scene.cycles.sampling_pattern = 'TABULATED_SOBOL'
scene.cycles.light_sampling_threshold = 0.0
scene.cycles.use_adaptive_sampling = False
scene.cycles.use_light_tree = False
scene.cycles.blur_glossy = 0.0
scene.cycles.pixel_filter_type = 'GAUSSIAN'
scene.cycles.sample_clamp_indirect = 0.0
scene.view_settings.view_transform = 'Standard'
bpy.context.view_layer.update()

# ---- added for rendering (the .blend has no active camera and no usable light): camera, sun
cam_auto = bpy.data.cameras.new('AutoCamera')
cam_auto.lens = 50.0
cam_auto.sensor_width = 36.0
cam_auto.clip_end = 1000.0
ob_auto_camera = bpy.data.objects.new('AutoCamera', cam_auto)
scene.collection.objects.link(ob_auto_camera)
ob_auto_camera.location = (17.2737, -22.2531, 14.5614)
ob_auto_camera.rotation_euler = (1.09748, -7.21219e-08, 0.694738)
scene.camera = ob_auto_camera
light_auto_sun = bpy.data.lights.new('AutoSun', 'SUN')
light_auto_sun.energy = 3.0
light_auto_sun.angle = 0.0523599
ob_auto_sun = bpy.data.objects.new('AutoSun', light_auto_sun)
scene.collection.objects.link(ob_auto_sun)
ob_auto_sun.rotation_euler = (0.872665, 0.174533, 0.523599)
bpy.context.view_layer.update()
